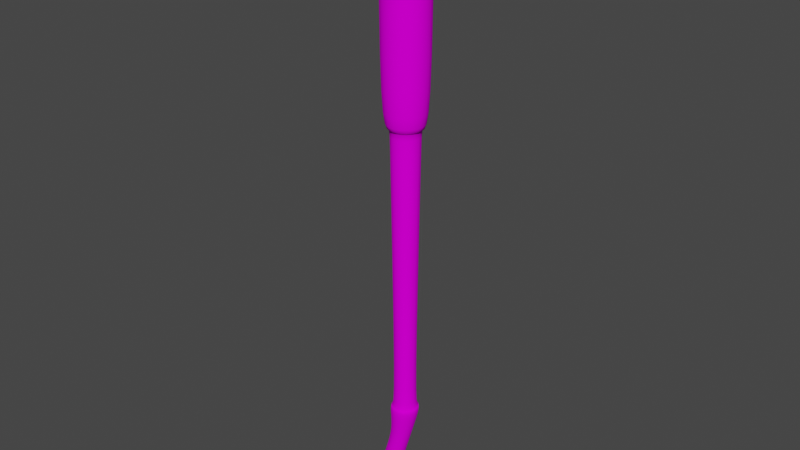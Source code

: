 # Source: Putter.blend  (saved by Blender 3.0.42; exported with 4.5.12 LTS)
import bpy
from mathutils import Matrix  # noqa: F401  (used for matrix-valued properties, if any)

bpy.ops.wm.read_factory_settings(use_empty=True)
scene = bpy.context.scene
scene.name = 'Scene'

# ---- collections
col_collection = bpy.data.collections.new('Collection'); scene.collection.children.link(col_collection)

# ---- images (referenced by path relative to the original .blend; pixels are not part of the script)
import os
ASSET_DIR = os.environ.get("B2B_ASSET_DIR", "")  # directory of the original .blend (textures are referenced by path, not embedded)
HERE = os.path.dirname(os.path.abspath(__file__))  # packed textures are extracted next to this script under _unpacked/

def load_image(name, relpath, width, height, colorspace="sRGB"):
    """Load a texture the original file referenced (path relative to the .blend, or extracted next to this script)."""
    p = next((c for c in (os.path.join(HERE, relpath), os.path.join(ASSET_DIR, relpath)) if relpath and os.path.exists(c)), "")
    if p:
        img = bpy.data.images.load(p, check_existing=True)
        img.name = name
    else:  # same state as the original file: an image datablock whose file is absent (Cycles renders it pink)
        img = bpy.data.images.new(name, width, height)
        img.source = "FILE"
        img.filepath = "//" + (relpath or name)
    img.colorspace_settings.name = colorspace
    return img
img_putter_texture = load_image('Putter_Texture', 'GolfGame/Assets/Prefabs/Putter_Texture.png', 1024, 1024, 'sRGB')

# ---- materials (node trees are filled in below, after node groups)
mat_putter = bpy.data.materials.new('Putter')
mat_putter.use_transparent_shadow = False

# ---- material node trees
mat_putter.use_nodes = True; mat_putter.node_tree.nodes.clear()
_N = mat_putter.node_tree.nodes; _L = mat_putter.node_tree.links
n0 = _N.new('ShaderNodeBsdfPrincipled'); n0.name = 'Principled BSDF'; n0.location = (-434, 593)
n0.distribution = 'GGX'
n0.subsurface_method = 'RANDOM_WALK_SKIN'
n0.inputs[2].default_value = 0.0
n0.inputs[3].default_value = 0.0
n0.inputs[11].default_value = 2.347
n0.inputs[13].default_value = 0.0
n0.inputs[20].default_value = 0.0
n1 = _N.new('ShaderNodeOutputMaterial'); n1.name = 'Material Output'; n1.location = (-97, 589)
n2 = _N.new('ShaderNodeTexImage'); n2.name = 'Image Texture'; n2.location = (-830, 519)
n2.image = img_putter_texture
_L.new(n0.outputs[0], n1.inputs[0])
_L.new(n2.outputs[0], n0.inputs[0])
n1.is_active_output = True

# ---- world
world_world = bpy.data.worlds.new('World'); scene.world = world_world
world_world.use_nodes = True; world_world.node_tree.nodes.clear()
_N = world_world.node_tree.nodes; _L = world_world.node_tree.links
n0 = _N.new('ShaderNodeOutputWorld'); n0.name = 'World Output'; n0.location = (300, 300)
n1 = _N.new('ShaderNodeBackground'); n1.name = 'Background'; n1.location = (10, 300)
n1.inputs[0].default_value = (0.05088, 0.05088, 0.05088, 1.0)
_L.new(n1.outputs[0], n0.inputs[0])
n0.is_active_output = True
world_world.color = (0.05088, 0.05088, 0.05088)
world_world.use_sun_shadow = False
world_world.sun_shadow_jitter_overblur = 0.0

# ---- meshes
me_cylinder = bpy.data.meshes.new('Cylinder')
me_cylinder.from_pydata([(0.3839, 0.06, -1.682), (0.3651, 0.06134, -1.682), (0.3549, 0.06175, -1.68), (-0.2358, 0.06175, -1.459), (-0.2415, 0.06134, -1.456), (0.4003, 0.06134, -1.682), (0.3839, 0.06405, -1.674), (0.3671, 0.06482, -1.673), (-0.2331, 0.06482, -1.447), (-0.24, 0.06405, -1.444), (0.4194, 0.06175, -1.672), (0.4373, 0.06175, -1.535), (0.3866, 0.06482, -1.667), (0.4252, 0.06482, -1.511), (0.4179, 0.06569, -1.509), (0.3696, 0.06569, -1.665), (-0.2306, 0.06569, -1.439), (0.00787, 0.06569, -1.377), (-0.2379, 0.06482, -1.437), (0.0005642, 0.06482, -1.374), (0.4339, 0.06134, -1.508), (0.4273, 0.06405, -1.504), (0.4204, 0.06482, -1.501), (0.01034, 0.06482, -1.37), (0.003243, 0.06405, -1.368), (-0.2468, 0.06, -1.452), (-0.2495, 0.05612, -1.454), (-0.2504, 0.05224, -1.454), (-0.2504, -0.05531, -1.454), (-0.2495, -0.05919, -1.454), (-0.2468, 0.06134, -1.445), (-0.2513, 0.05679, -1.445), (-0.2526, 0.05224, -1.445), (-0.2526, -0.05531, -1.445), (-0.2513, -0.05986, -1.445), (-0.2468, 0.06175, -1.43), (-0.006742, 0.06175, -1.372), (-0.2515, 0.057, -1.428), (-0.01146, 0.057, -1.37), (-0.01279, 0.05224, -1.37), (-0.2529, 0.05224, -1.428), (-0.2529, -0.05531, -1.428), (-0.01279, -0.05531, -1.37), (-0.2515, -0.06006, -1.428), (-0.01146, -0.06006, -1.37), (-0.004101, 0.06134, -1.366), (-0.007905, 0.05679, -1.364), (-0.008987, 0.05224, -1.363), (-0.008987, -0.05531, -1.363), (-0.007905, -0.05986, -1.364), (-0.2468, -0.06307, -1.452), (-0.2415, -0.06441, -1.456), (-0.2358, -0.06482, -1.459), (0.3549, -0.06482, -1.68), (0.3651, -0.06441, -1.682), (-0.2468, -0.06441, -1.445), (-0.24, -0.06711, -1.444), (-0.2331, -0.06789, -1.447), (0.3671, -0.06789, -1.673), (0.3839, -0.06711, -1.674), (-0.2468, -0.06482, -1.43), (-0.006742, -0.06482, -1.372), (-0.2379, -0.06789, -1.437), (0.0005642, -0.06789, -1.374), (0.00787, -0.06875, -1.377), (-0.2306, -0.06875, -1.439), (0.3696, -0.06875, -1.665), (0.4179, -0.06875, -1.509), (0.3866, -0.06789, -1.667), (0.4252, -0.06789, -1.511), (-0.004101, -0.06441, -1.366), (0.003243, -0.06711, -1.368), (0.01034, -0.06789, -1.37), (0.4204, -0.06789, -1.501), (0.4273, -0.06711, -1.504), (0.3839, -0.06307, -1.682), (0.3841, -0.05919, -1.687), (0.3845, -0.05531, -1.688), (0.3845, 0.05224, -1.688), (0.3841, 0.05612, -1.687), (0.4003, -0.06441, -1.682), (0.4041, -0.05986, -1.684), (0.4052, -0.05531, -1.685), (0.4052, 0.05224, -1.685), (0.4041, 0.05679, -1.684), (0.4194, -0.06482, -1.672), (0.4373, -0.06482, -1.535), (0.4241, -0.06006, -1.673), (0.442, -0.06006, -1.536), (0.4433, -0.05531, -1.537), (0.4254, -0.05531, -1.674), (0.4254, 0.05224, -1.674), (0.4433, 0.05224, -1.537), (0.4241, 0.057, -1.673), (0.442, 0.057, -1.536), (0.4339, -0.06441, -1.508), (0.4384, -0.05986, -1.508), (0.4397, -0.05531, -1.508), (0.4397, 0.05224, -1.508), (0.4384, 0.05679, -1.508), (0.3647, -0.05986, -1.687), (0.3533, -0.06006, -1.685), (-0.2049, -0.06006, -1.491), (-0.2368, -0.05986, -1.467), (0.3646, -0.05531, -1.688), (0.3646, 0.05224, -1.688), (0.3528, 0.05224, -1.686), (0.3528, -0.05531, -1.686), (-0.2053, -0.05531, -1.493), (-0.2053, 0.05224, -1.493), (-0.2375, -0.05531, -1.468), (-0.2375, 0.05224, -1.468), (0.3647, 0.05679, -1.687), (0.3533, 0.057, -1.685), (-0.2049, 0.057, -1.491), (-0.2368, 0.05679, -1.467), (0.4339, 0.06, -1.501), (0.4286, 0.06134, -1.497), (0.4229, 0.06175, -1.494), (0.01282, 0.06175, -1.362), (0.00664, 0.06134, -1.361), (-2.216e-05, 0.06, -1.361), (0.4366, 0.05612, -1.5), (0.4311, 0.05679, -1.493), (0.4245, 0.057, -1.489), (0.01441, 0.057, -1.358), (0.007016, 0.05679, -1.356), (-0.001384, 0.05612, -1.358), (0.4375, 0.05224, -1.499), (0.4375, -0.05531, -1.499), (0.4318, 0.05224, -1.492), (0.4318, -0.05531, -1.492), (0.4249, -0.05531, -1.488), (0.4249, 0.05224, -1.488), (0.01486, 0.05224, -1.356), (0.01486, -0.05531, -1.356), (0.007107, 0.05224, -1.355), (0.007107, -0.05531, -1.355), (-0.001796, 0.05224, -1.357), (-0.001796, -0.05531, -1.357), (0.4366, -0.05919, -1.5), (0.4311, -0.05986, -1.493), (0.4245, -0.06006, -1.489), (0.01441, -0.06006, -1.358), (0.007016, -0.05986, -1.356), (-0.001384, -0.05919, -1.358), (0.4339, -0.06307, -1.501), (0.4286, -0.06441, -1.497), (0.4229, -0.06482, -1.494), (0.01282, -0.06482, -1.362), (0.00664, -0.06441, -1.361), (-2.213e-05, -0.06307, -1.361), (-0.1461, 0.05224, -1.33), (-0.226, 0.05224, -1.355), (-0.226, -0.05531, -1.355), (-0.1461, -0.05531, -1.33), (-0.1713, 0.05224, -1.327), (-0.2172, 0.05224, -1.34), (-0.2172, -0.05531, -1.34), (-0.1713, -0.05531, -1.327), (-0.1917, 0.05224, -1.327), (-0.2073, 0.05224, -1.332), (-0.2073, -0.05531, -1.332), (-0.1917, -0.05531, -1.327)], [], [(0, 1, 6, 5), (1, 2, 7, 6), (2, 3, 8, 7), (3, 4, 9, 8), (4, 25, 30, 9), (5, 6, 12, 10), (6, 7, 15, 12), (7, 8, 16, 15), (8, 9, 18, 16), (9, 30, 35, 18), (10, 12, 13, 11), (12, 15, 14, 13), (15, 16, 17, 14), (16, 18, 19, 17), (18, 35, 36, 19), (11, 13, 21, 20), (13, 14, 22, 21), (14, 17, 23, 22), (17, 19, 24, 23), (19, 36, 45, 24), (20, 21, 117, 116), (21, 22, 118, 117), (22, 23, 119, 118), (23, 24, 120, 119), (24, 45, 121, 120), (25, 26, 31, 30), (26, 27, 32, 31), (27, 28, 33, 32), (28, 29, 34, 33), (29, 50, 55, 34), (30, 31, 37, 35), (31, 32, 40, 37), (32, 33, 41, 40), (33, 34, 43, 41), (34, 55, 60, 43), (35, 37, 38, 36), (37, 40, 39, 38), (42, 39, 152, 155), (41, 43, 44, 42), (43, 60, 61, 44), (36, 38, 46, 45), (38, 39, 47, 46), (39, 42, 48, 47), (42, 44, 49, 48), (44, 61, 70, 49), (45, 46, 127, 121), (46, 47, 138, 127), (47, 48, 139, 138), (48, 49, 145, 139), (49, 70, 151, 145), (50, 51, 56, 55), (51, 52, 57, 56), (52, 53, 58, 57), (53, 54, 59, 58), (54, 75, 80, 59), (55, 56, 62, 60), (56, 57, 65, 62), (57, 58, 66, 65), (58, 59, 68, 66), (59, 80, 85, 68), (60, 62, 63, 61), (62, 65, 64, 63), (65, 66, 67, 64), (66, 68, 69, 67), (68, 85, 86, 69), (61, 63, 71, 70), (63, 64, 72, 71), (64, 67, 73, 72), (67, 69, 74, 73), (69, 86, 95, 74), (70, 71, 150, 151), (71, 72, 149, 150), (72, 73, 148, 149), (73, 74, 147, 148), (74, 95, 146, 147), (75, 76, 81, 80), (76, 77, 82, 81), (77, 78, 83, 82), (78, 79, 84, 83), (79, 0, 5, 84), (80, 81, 87, 85), (81, 82, 90, 87), (82, 83, 91, 90), (83, 84, 93, 91), (84, 5, 10, 93), (85, 87, 88, 86), (87, 90, 89, 88), (90, 91, 92, 89), (91, 93, 94, 92), (93, 10, 11, 94), (86, 88, 96, 95), (88, 89, 97, 96), (89, 92, 98, 97), (92, 94, 99, 98), (94, 11, 20, 99), (95, 96, 140, 146), (96, 97, 129, 140), (97, 98, 128, 129), (98, 99, 122, 128), (99, 20, 116, 122), (75, 54, 100, 76), (54, 53, 101, 100), (53, 52, 102, 101), (52, 51, 103, 102), (51, 50, 29, 103), (76, 100, 104, 77), (100, 101, 107, 104), (101, 102, 108, 107), (102, 103, 110, 108), (103, 29, 28, 110), (77, 104, 105, 78), (104, 107, 106, 105), (107, 108, 109, 106), (108, 110, 111, 109), (110, 28, 27, 111), (78, 105, 112, 79), (105, 106, 113, 112), (106, 109, 114, 113), (109, 111, 115, 114), (111, 27, 26, 115), (79, 112, 1, 0), (112, 113, 2, 1), (113, 114, 3, 2), (114, 115, 4, 3), (115, 26, 25, 4), (116, 117, 123, 122), (117, 118, 124, 123), (118, 119, 125, 124), (119, 120, 126, 125), (120, 121, 127, 126), (122, 123, 130, 128), (123, 124, 133, 130), (124, 125, 134, 133), (125, 126, 136, 134), (126, 127, 138, 136), (128, 130, 131, 129), (130, 133, 132, 131), (133, 134, 135, 132), (134, 136, 137, 135), (136, 138, 139, 137), (129, 131, 141, 140), (131, 132, 142, 141), (132, 135, 143, 142), (135, 137, 144, 143), (137, 139, 145, 144), (140, 141, 147, 146), (141, 142, 148, 147), (142, 143, 149, 148), (143, 144, 150, 149), (144, 145, 151, 150), (153, 154, 158, 157), (40, 41, 154, 153), (41, 42, 155, 154), (39, 40, 153, 152), (159, 156, 160, 163), (155, 152, 156, 159), (154, 155, 159, 158), (152, 153, 157, 156), (161, 162, 163, 160), (158, 159, 163, 162), (156, 157, 161, 160), (157, 158, 162, 161)])
me_cylinder.polygons.foreach_set('use_smooth', [True] * 162)
_uv = me_cylinder.uv_layers.new(name='UVMap')
_uv.uv.foreach_set('vector', [0.1415, 0.6964, 0.1415, 0.6964, 0.1415, 0.6964, 0.1415, 0.6964, 0.1415, 0.6964, 0.1415, 0.6964, 0.1415, 0.6964, 0.1415, 0.6964, 0.1415, 0.6964, 0.1415, 0.6964, 0.1415, 0.6964, 0.1415, 0.6964, 0.1415, 0.6964, 0.1415, 0.6964, 0.1415, 0.6964, 0.1415, 0.6964, 0.1415, 0.6964, 0.1415, 0.6964, 0.1415, 0.6964, 0.1415, 0.6964, 0.1415, 0.6964, 0.1415, 0.6964, 0.1415, 0.6964, 0.1415, 0.6964, 0.1415, 0.6964, 0.1415, 0.6964, 0.1415, 0.6964, 0.1415, 0.6964, 0.1415, 0.6964, 0.1415, 0.6964, 0.1415, 0.6964, 0.1415, 0.6964, 0.1415, 0.6964, 0.1415, 0.6964, 0.1415, 0.6964, 0.1415, 0.6964, 0.1415, 0.6964, 0.1415, 0.6964, 0.1415, 0.6964, 0.1415, 0.6964, 0.1415, 0.6964, 0.1415, 0.6964, 0.1415, 0.6964, 0.1415, 0.6964, 0.1415, 0.6964, 0.1415, 0.6964, 0.1415, 0.6964, 0.1415, 0.6964, 0.1415, 0.6964, 0.1415, 0.6964, 0.1415, 0.6964, 0.1415, 0.6964, 0.1415, 0.6964, 0.1415, 0.6964, 0.1415, 0.6964, 0.1415, 0.6964, 0.1415, 0.6964, 0.1415, 0.6964, 0.1415, 0.6964, 0.1415, 0.6964, 0.1415, 0.6964, 0.1415, 0.6964, 0.1415, 0.6964, 0.1415, 0.6964, 0.1415, 0.6964, 0.1415, 0.6964, 0.1415, 0.6964, 0.1415, 0.6964, 0.1415, 0.6964, 0.1415, 0.6964, 0.1415, 0.6964, 0.1415, 0.6964, 0.1415, 0.6964, 0.1415, 0.6964, 0.1415, 0.6964, 0.1415, 0.6964, 0.1415, 0.6964, 0.1415, 0.6964, 0.1415, 0.6964, 0.1415, 0.6964, 0.1415, 0.6964, 0.1415, 0.6964, 0.1415, 0.6964, 0.1415, 0.6964, 0.1415, 0.6964, 0.1415, 0.6964, 0.1415, 0.6964, 0.1415, 0.6964, 0.1415, 0.6964, 0.1415, 0.6964, 0.1415, 0.6964, 0.1415, 0.6964, 0.1415, 0.6964, 0.1415, 0.6964, 0.1415, 0.6964, 0.1415, 0.6964, 0.1415, 0.6964, 0.1415, 0.6964, 0.1415, 0.6964, 0.1415, 0.6964, 0.1415, 0.6964, 0.1415, 0.6964, 0.1415, 0.6964, 0.1415, 0.6964, 0.1415, 0.6964, 0.1415, 0.6964, 0.1415, 0.6964, 0.1415, 0.6964, 0.1415, 0.6964, 0.1415, 0.6964, 0.1415, 0.6964, 0.1415, 0.6964, 0.1415, 0.6964, 0.1415, 0.6964, 0.1415, 0.6964, 0.1415, 0.6964, 0.1415, 0.6964, 0.1415, 0.6964, 0.1415, 0.6964, 0.1415, 0.6964, 0.1415, 0.6964, 0.1415, 0.6964, 0.1415, 0.6964, 0.1415, 0.6964, 0.1415, 0.6964, 0.1415, 0.6964, 0.1415, 0.6964, 0.1415, 0.6964, 0.1415, 0.6964, 0.1415, 0.6964, 0.1415, 0.6964, 0.1415, 0.6964, 0.1415, 0.6964, 0.1415, 0.6964, 0.1415, 0.6964, 0.1415, 0.6964, 0.1415, 0.6964, 0.1415, 0.6964, 0.1415, 0.6964, 0.1415, 0.6964, 0.1415, 0.6964, 0.1415, 0.6964, 0.1415, 0.6964, 0.1415, 0.6964, 0.1415, 0.6964, 0.1415, 0.6964, 0.1415, 0.6964, 0.1415, 0.6964, 0.1415, 0.6964, 0.1415, 0.6964, 0.1415, 0.6964, 0.1415, 0.6964, 0.1415, 0.6964, 0.1415, 0.6964, 0.1415, 0.6964, 0.1415, 0.6964, 0.1415, 0.6964, 0.1415, 0.6964, 0.1415, 0.6964, 0.1415, 0.6964, 0.1415, 0.6964, 0.1415, 0.6964, 0.1415, 0.6964, 0.1415, 0.6964, 0.1415, 0.6964, 0.1415, 0.6964, 0.1415, 0.6964, 0.1415, 0.6964, 0.1415, 0.6964, 0.1415, 0.6964, 0.1415, 0.6964, 0.1415, 0.6964, 0.1415, 0.6964, 0.1415, 0.6964, 0.1415, 0.6964, 0.1415, 0.6964, 0.1415, 0.6964, 0.1415, 0.6964, 0.1415, 0.6964, 0.1415, 0.6964, 0.1415, 0.6964, 0.1415, 0.6964, 0.1415, 0.6964, 0.1415, 0.6964, 0.1415, 0.6964, 0.1415, 0.6964, 0.1415, 0.6964, 0.1415, 0.6964, 0.1415, 0.6964, 0.1415, 0.6964, 0.1415, 0.6964, 0.1415, 0.6964, 0.1415, 0.6964, 0.1415, 0.6964, 0.1415, 0.6964, 0.1415, 0.6964, 0.1415, 0.6964, 0.1415, 0.6964, 0.1415, 0.6964, 0.1415, 0.6964, 0.1415, 0.6964, 0.1415, 0.6964, 0.1415, 0.6964, 0.1415, 0.6964, 0.1415, 0.6964, 0.1415, 0.6964, 0.1415, 0.6964, 0.1415, 0.6964, 0.1415, 0.6964, 0.1415, 0.6964, 0.1415, 0.6964, 0.1415, 0.6964, 0.1415, 0.6964, 0.1415, 0.6964, 0.1415, 0.6964, 0.1415, 0.6964, 0.1415, 0.6964, 0.1415, 0.6964, 0.1415, 0.6964, 0.1415, 0.6964, 0.1415, 0.6964, 0.1415, 0.6964, 0.1415, 0.6964, 0.1415, 0.6964, 0.1415, 0.6964, 0.1415, 0.6964, 0.1415, 0.6964, 0.1415, 0.6964, 0.1415, 0.6964, 0.1415, 0.6964, 0.1415, 0.6964, 0.1415, 0.6964, 0.1415, 0.6964, 0.1415, 0.6964, 0.1415, 0.6964, 0.1415, 0.6964, 0.1415, 0.6964, 0.1415, 0.6964, 0.1415, 0.6964, 0.1415, 0.6964, 0.1415, 0.6964, 0.1415, 0.6964, 0.1415, 0.6964, 0.1415, 0.6964, 0.1415, 0.6964, 0.1415, 0.6964, 0.1415, 0.6964, 0.1415, 0.6964, 0.1415, 0.6964, 0.1415, 0.6964, 0.1415, 0.6964, 0.1415, 0.6964, 0.1415, 0.6964, 0.1415, 0.6964, 0.1415, 0.6964, 0.1415, 0.6964, 0.1415, 0.6964, 0.1415, 0.6964, 0.1415, 0.6964, 0.1415, 0.6964, 0.1415, 0.6964, 0.1415, 0.6964, 0.1415, 0.6964, 0.1415, 0.6964, 0.1415, 0.6964, 0.1415, 0.6964, 0.1415, 0.6964, 0.1415, 0.6964, 0.1415, 0.6964, 0.1415, 0.6964, 0.1415, 0.6964, 0.1415, 0.6964, 0.1415, 0.6964, 0.1415, 0.6964, 0.1415, 0.6964, 0.1415, 0.6964, 0.1415, 0.6964, 0.1415, 0.6964, 0.1415, 0.6964, 0.1415, 0.6964, 0.1415, 0.6964, 0.1415, 0.6964, 0.1415, 0.6964, 0.1415, 0.6964, 0.1415, 0.6964, 0.1415, 0.6964, 0.1415, 0.6964, 0.1415, 0.6964, 0.1415, 0.6964, 0.1415, 0.6964, 0.1415, 0.6964, 0.1415, 0.6964, 0.1415, 0.6964, 0.1415, 0.6964, 0.1415, 0.6964, 0.1415, 0.6964, 0.1415, 0.6964, 0.1415, 0.6964, 0.1415, 0.6964, 0.1415, 0.6964, 0.1415, 0.6964, 0.1415, 0.6964, 0.1415, 0.6964, 0.1415, 0.6964, 0.1415, 0.6964, 0.1415, 0.6964, 0.1415, 0.6964, 0.1415, 0.6964, 0.1415, 0.6964, 0.1415, 0.6964, 0.1415, 0.6964, 0.1415, 0.6964, 0.1415, 0.6964, 0.1415, 0.6964, 0.1415, 0.6964, 0.1415, 0.6964, 0.1415, 0.6964, 0.1415, 0.6964, 0.1415, 0.6964, 0.1415, 0.6964, 0.1415, 0.6964, 0.1415, 0.6964, 0.1415, 0.6964, 0.1415, 0.6964, 0.1415, 0.6964, 0.1415, 0.6964, 0.1415, 0.6964, 0.1415, 0.6964, 0.1415, 0.6964, 0.1415, 0.6964, 0.1415, 0.6964, 0.1415, 0.6964, 0.1415, 0.6964, 0.1415, 0.6964, 0.1415, 0.6964, 0.1415, 0.6964, 0.1415, 0.6964, 0.1415, 0.6964, 0.1415, 0.6964, 0.1415, 0.6964, 0.1415, 0.6964, 0.1415, 0.6964, 0.1415, 0.6964, 0.1415, 0.6964, 0.1415, 0.6964, 0.1415, 0.6964, 0.1415, 0.6964, 0.1415, 0.6964, 0.1415, 0.6964, 0.1415, 0.6964, 0.1415, 0.6964, 0.1415, 0.6964, 0.1415, 0.6964, 0.1415, 0.6964, 0.1415, 0.6964, 0.1415, 0.6964, 0.1415, 0.6964, 0.1415, 0.6964, 0.1415, 0.6964, 0.1415, 0.6964, 0.1415, 0.6964, 0.1415, 0.6964, 0.1415, 0.6964, 0.1415, 0.6964, 0.1415, 0.6964, 0.1415, 0.6964, 0.1415, 0.6964, 0.1415, 0.6964, 0.1415, 0.6964, 0.1415, 0.6964, 0.1415, 0.6964, 0.1415, 0.6964, 0.1415, 0.6964, 0.1415, 0.6964, 0.1415, 0.6964, 0.1415, 0.6964, 0.1415, 0.6964, 0.1415, 0.6964, 0.1415, 0.6964, 0.1415, 0.6964, 0.1415, 0.6964, 0.1415, 0.6964, 0.1415, 0.6964, 0.1415, 0.6964, 0.1415, 0.6964, 0.1415, 0.6964, 0.1415, 0.6964, 0.1415, 0.6964, 0.1415, 0.6964, 0.1415, 0.6964, 0.1415, 0.6964, 0.1415, 0.6964, 0.1415, 0.6964, 0.1415, 0.6964, 0.1415, 0.6964, 0.1415, 0.6964, 0.1415, 0.6964, 0.1415, 0.6964, 0.1415, 0.6964, 0.1415, 0.6964, 0.1415, 0.6964, 0.1415, 0.6964, 0.1415, 0.6964, 0.1415, 0.6964, 0.1415, 0.6964, 0.1415, 0.6964, 0.1415, 0.6964, 0.1415, 0.6964, 0.1415, 0.6964, 0.1415, 0.6964, 0.1415, 0.6964, 0.1415, 0.6964, 0.1415, 0.6964, 0.1415, 0.6964, 0.1415, 0.6964, 0.1415, 0.6964, 0.1415, 0.6964, 0.1415, 0.6964, 0.1415, 0.6964, 0.1415, 0.6964, 0.1415, 0.6964, 0.1415, 0.6964, 0.1415, 0.6964, 0.1415, 0.6964, 0.1415, 0.6964, 0.1415, 0.6964, 0.1415, 0.6964, 0.1415, 0.6964, 0.1415, 0.6964, 0.1415, 0.6964, 0.1415, 0.6964, 0.1415, 0.6964, 0.1415, 0.6964, 0.1415, 0.6964, 0.1415, 0.6964, 0.1415, 0.6964, 0.1415, 0.6964, 0.1415, 0.6964, 0.1415, 0.6964, 0.1415, 0.6964, 0.1415, 0.6964, 0.1415, 0.6964, 0.1415, 0.6964, 0.1415, 0.6964, 0.1415, 0.6964, 0.1415, 0.6964, 0.1415, 0.6964, 0.1415, 0.6964, 0.1415, 0.6964, 0.1415, 0.6964, 0.1415, 0.6964, 0.1415, 0.6964, 0.1415, 0.6964, 0.1415, 0.6964, 0.1415, 0.6964, 0.1415, 0.6964, 0.1415, 0.6964, 0.1415, 0.6964, 0.1415, 0.6964, 0.1415, 0.6964, 0.1415, 0.6964, 0.1415, 0.6964, 0.1415, 0.6964, 0.1415, 0.6964, 0.1415, 0.6964, 0.1415, 0.6964, 0.1415, 0.6964, 0.1415, 0.6964, 0.1415, 0.6964, 0.1415, 0.6964, 0.1415, 0.6964, 0.1415, 0.6964, 0.1415, 0.6964, 0.1415, 0.6964, 0.1415, 0.6964, 0.1415, 0.6964, 0.1415, 0.6964, 0.1415, 0.6964, 0.1415, 0.6964, 0.1415, 0.6964, 0.1415, 0.6964, 0.1415, 0.6964, 0.1415, 0.6964, 0.1415, 0.6964, 0.1415, 0.6964, 0.1415, 0.6964, 0.1415, 0.6964, 0.1415, 0.6964, 0.1415, 0.6964, 0.1415, 0.6964, 0.1415, 0.6964, 0.1415, 0.6964, 0.1415, 0.6964, 0.1415, 0.6964, 0.1415, 0.6964, 0.1415, 0.6964, 0.1415, 0.6964, 0.1415, 0.6964, 0.1415, 0.6964, 0.1415, 0.6964, 0.1415, 0.6964, 0.1415, 0.6964, 0.1415, 0.6964, 0.1415, 0.6964, 0.1415, 0.6964, 0.1415, 0.6964, 0.1415, 0.6964, 0.1415, 0.6964, 0.1415, 0.6964, 0.1415, 0.6964, 0.1415, 0.6964, 0.1415, 0.6964, 0.1415, 0.6964, 0.1415, 0.6964, 0.1415, 0.6964, 0.1415, 0.6964, 0.1415, 0.6964, 0.1415, 0.6964, 0.1415, 0.6964, 0.1415, 0.6964, 0.1415, 0.6964, 0.1415, 0.6964, 0.1415, 0.6964, 0.1415, 0.6964, 0.1415, 0.6964, 0.1415, 0.6964, 0.1415, 0.6964, 0.1415, 0.6964, 0.1415, 0.6964, 0.1415, 0.6964, 0.1415, 0.6964, 0.1415, 0.6964, 0.1415, 0.6964, 0.1415, 0.6964, 0.1415, 0.6964, 0.1415, 0.6964, 0.1415, 0.6964, 0.1415, 0.6964, 0.1415, 0.6964, 0.1415, 0.6964, 0.1415, 0.6964, 0.1415, 0.6964, 0.1415, 0.6964, 0.1415, 0.6964, 0.1415, 0.6964, 0.1415, 0.6964, 0.1415, 0.6964, 0.1415, 0.6964, 0.1415, 0.6964, 0.1415, 0.6964, 0.1415, 0.6964, 0.1415, 0.6964, 0.1415, 0.6964, 0.1415, 0.6964, 0.1415, 0.6964, 0.1415, 0.6964, 0.1415, 0.6964, 0.1415, 0.6964, 0.1415, 0.6964, 0.1415, 0.6964, 0.1415, 0.6964, 0.1415, 0.6964, 0.1415, 0.6964, 0.1415, 0.6964, 0.1415, 0.6964, 0.1415, 0.6964, 0.1415, 0.6964, 0.1415, 0.6964, 0.1415, 0.6964, 0.1415, 0.6964, 0.1415, 0.6964, 0.1415, 0.6964, 0.1415, 0.6964, 0.1415, 0.6964, 0.1415, 0.6964, 0.1415, 0.6964, 0.1415, 0.6964, 0.1415, 0.6964, 0.1415, 0.6964, 0.1415, 0.6964, 0.1415, 0.6964, 0.1415, 0.6964, 0.1415, 0.6964, 0.1415, 0.6964, 0.1415, 0.6964, 0.1415, 0.6964, 0.1415, 0.6964, 0.1415, 0.6964, 0.1415, 0.6964, 0.1415, 0.6964, 0.1415, 0.6964, 0.1415, 0.6964, 0.1415, 0.6964, 0.1415, 0.6964, 0.1415, 0.6964, 0.1415, 0.6964, 0.1415, 0.6964, 0.1415, 0.6964, 0.1415, 0.6964, 0.1415, 0.6964, 0.1415, 0.6964, 0.1415, 0.6964, 0.1415, 0.6964, 0.1415, 0.6964, 0.1415, 0.6964, 0.1415, 0.6964, 0.1415, 0.6964, 0.1415, 0.6964, 0.1415, 0.6964, 0.1415, 0.6964, 0.1415, 0.6964, 0.1415, 0.6964, 0.1415, 0.6964, 0.1415, 0.6964, 0.1415, 0.6964, 0.1415, 0.6964, 0.1415, 0.6964, 0.1415, 0.6964, 0.1415, 0.6964, 0.1415, 0.6964, 0.1415, 0.6964, 0.1415, 0.6964, 0.1415, 0.6964, 0.1415, 0.6964, 0.1415, 0.6964, 0.1415, 0.6964, 0.1415, 0.6964, 0.1415, 0.6964, 0.1415, 0.6964, 0.1415, 0.6964, 0.1415, 0.6964, 0.1415, 0.6964, 0.1415, 0.6964, 0.1415, 0.6964, 0.1415, 0.6964, 0.1415, 0.6964, 0.1415, 0.6964, 0.1415, 0.6964, 0.1415, 0.6964, 0.1415, 0.6964, 0.1415, 0.6964, 0.1415, 0.6964, 0.1415, 0.6964, 0.1415, 0.6964, 0.1415, 0.6964, 0.1415, 0.6964, 0.1415, 0.6964, 0.1415, 0.6964])
me_cylinder.materials.append(mat_putter)
me_cylinder.use_remesh_fix_poles = True
me_cylinder.use_remesh_preserve_attributes = False
me_cylinder.update()
me_cylinder_001 = bpy.data.meshes.new('Cylinder.001')
me_cylinder_001.from_pydata([(0.0, 0.09975, 0.2779), (0.0, 0.09975, 1.194), (0.01946, 0.09784, 0.2779), (0.01946, 0.09784, 1.194), (0.03817, 0.09216, 0.2779), (0.03817, 0.09216, 1.194), (0.05542, 0.08294, 0.2779), (0.05542, 0.08294, 1.194), (0.07054, 0.07054, 0.2779), (0.07054, 0.07054, 1.194), (0.08294, 0.05542, 0.2779), (0.08294, 0.05542, 1.194), (0.09216, 0.03817, 0.2779), (0.09216, 0.03817, 1.194), (0.09784, 0.01946, 0.2779), (0.09784, 0.01946, 1.194), (0.09975, -4.36e-09, 0.2779), (0.09975, -4.36e-09, 1.194), (0.09784, -0.01946, 0.2779), (0.09784, -0.01946, 1.194), (0.09216, -0.03817, 0.2779), (0.09216, -0.03817, 1.194), (0.08294, -0.05542, 0.2779), (0.08294, -0.05542, 1.194), (0.07054, -0.07054, 0.2779), (0.07054, -0.07054, 1.194), (0.05542, -0.08294, 0.2779), (0.05542, -0.08294, 1.194), (0.03817, -0.09216, 0.2779), (0.03817, -0.09216, 1.194), (0.01946, -0.09784, 0.2779), (0.01946, -0.09784, 1.194), (-8.721e-09, -0.09975, 0.2779), (-8.721e-09, -0.09975, 1.194), (-0.01946, -0.09784, 0.2779), (-0.01946, -0.09784, 1.194), (-0.03817, -0.09216, 0.2779), (-0.03817, -0.09216, 1.194), (-0.05542, -0.08294, 0.2779), (-0.05542, -0.08294, 1.194), (-0.07054, -0.07054, 0.2779), (-0.07054, -0.07054, 1.194), (-0.08294, -0.05542, 0.2779), (-0.08294, -0.05542, 1.194), (-0.09216, -0.03817, 0.2779), (-0.09216, -0.03817, 1.194), (-0.09784, -0.01946, 0.2779), (-0.09784, -0.01946, 1.194), (-0.09975, 1.19e-09, 0.2779), (-0.09975, 1.19e-09, 1.194), (-0.09784, 0.01946, 0.2779), (-0.09784, 0.01946, 1.194), (-0.09216, 0.03817, 0.2779), (-0.09216, 0.03817, 1.194), (-0.08294, 0.05542, 0.2779), (-0.08294, 0.05542, 1.194), (-0.07054, 0.07054, 0.2779), (-0.07054, 0.07054, 1.194), (-0.05542, 0.08294, 0.2779), (-0.05542, 0.08294, 1.194), (-0.03817, 0.09216, 0.2779), (-0.03817, 0.09216, 1.194), (-0.01946, 0.09784, 0.2779), (-0.01946, 0.09784, 1.194), (1.265e-09, 0.06237, 0.2779), (0.01217, 0.06117, 0.2779), (0.02387, 0.05762, 0.2779), (0.03465, 0.05186, 0.2779), (0.0441, 0.0441, 0.2779), (0.05186, 0.03465, 0.2779), (0.05762, 0.02387, 0.2779), (0.06117, 0.01217, 0.2779), (0.06237, -2.552e-09, 0.2779), (0.06117, -0.01217, 0.2779), (0.05762, -0.02387, 0.2779), (0.05186, -0.03465, 0.2779), (0.0441, -0.0441, 0.2779), (0.03465, -0.05186, 0.2779), (0.02387, -0.05762, 0.2779), (0.01217, -0.06117, 0.2779), (-4.187e-09, -0.06237, 0.2779), (-0.01217, -0.06117, 0.2779), (-0.02387, -0.05762, 0.2779), (-0.03465, -0.05186, 0.2779), (-0.0441, -0.0441, 0.2779), (-0.05186, -0.03465, 0.2779), (-0.05762, -0.02387, 0.2779), (-0.06117, -0.01217, 0.2779), (-0.06237, 9.182e-10, 0.2779), (-0.06117, 0.01217, 0.2779), (-0.05762, 0.02387, 0.2779), (-0.05186, 0.03465, 0.2779), (-0.0441, 0.0441, 0.2779), (-0.03465, 0.05186, 0.2779), (-0.02387, 0.05762, 0.2779), (-0.01217, 0.06117, 0.2779), (-3.524e-09, 0.06237, 0.2637), (0.01217, 0.06117, 0.2637), (0.02387, 0.05762, 0.2637), (0.03465, 0.05186, 0.2637), (0.0441, 0.0441, 0.2637), (0.05186, 0.03465, 0.2637), (0.05762, 0.02387, 0.2637), (0.06117, 0.01217, 0.2637), (0.06237, -2.552e-09, 0.2637), (0.06117, -0.01217, 0.2637), (0.05762, -0.02387, 0.2637), (0.05186, -0.03465, 0.2637), (0.0441, -0.0441, 0.2637), (0.03465, -0.05186, 0.2637), (0.02387, -0.05762, 0.2637), (0.01217, -0.06117, 0.2637), (-8.976e-09, -0.06237, 0.2637), (-0.01217, -0.06117, 0.2637), (-0.02387, -0.05762, 0.2637), (-0.03465, -0.05186, 0.2637), (-0.0441, -0.0441, 0.2637), (-0.05186, -0.03465, 0.2637), (-0.05762, -0.02387, 0.2637), (-0.06117, -0.01217, 0.2637), (-0.06237, 9.182e-10, 0.2637), (-0.06117, 0.01217, 0.2637), (-0.05762, 0.02387, 0.2637), (-0.05186, 0.03465, 0.2637), (-0.0441, 0.0441, 0.2637), (-0.03465, 0.05186, 0.2637), (-0.02387, 0.05762, 0.2637), (-0.01217, 0.06117, 0.2637), (3.467e-09, 0.09975, 1.21), (0.01946, 0.09784, 1.21), (0.03817, 0.09216, 1.21), (0.05542, 0.08294, 1.21), (0.07054, 0.07054, 1.21), (0.08294, 0.05542, 1.21), (0.09216, 0.03817, 1.21), (0.09784, 0.01946, 1.21), (0.09975, -4.36e-09, 1.21), (0.09784, -0.01946, 1.21), (0.09216, -0.03817, 1.21), (0.08294, -0.05542, 1.21), (0.07054, -0.07054, 1.21), (0.05542, -0.08294, 1.21), (0.03817, -0.09216, 1.21), (0.01946, -0.09784, 1.21), (-5.254e-09, -0.09975, 1.21), (-0.01946, -0.09784, 1.21), (-0.03817, -0.09216, 1.21), (-0.05542, -0.08294, 1.21), (-0.07054, -0.07054, 1.21), (-0.08294, -0.05542, 1.21), (-0.09216, -0.03817, 1.21), (-0.09784, -0.01946, 1.21), (-0.09975, 1.19e-09, 1.21), (-0.09784, 0.01946, 1.21), (-0.09216, 0.03817, 1.21), (-0.08294, 0.05542, 1.21), (-0.07054, 0.07054, 1.21), (-0.05542, 0.08294, 1.21), (-0.03817, 0.09216, 1.21), (-0.01946, 0.09784, 1.21), (-4.32e-07, 0.04221, -1.011), (0.008235, 0.0414, -1.011), (0.01615, 0.039, -1.011), (0.02345, 0.0351, -1.011), (0.02985, 0.02985, -1.011), (0.0351, 0.02345, -1.011), (0.039, 0.01615, -1.011), (0.0414, 0.008236, -1.011), (0.04221, -1.99e-09, -1.011), (0.0414, -0.008236, -1.011), (0.039, -0.01615, -1.011), (0.0351, -0.02345, -1.011), (0.02985, -0.02985, -1.011), (0.02345, -0.0351, -1.011), (0.01615, -0.039, -1.011), (0.008235, -0.0414, -1.011), (-4.357e-07, -0.04221, -1.011), (-0.008236, -0.0414, -1.011), (-0.01616, -0.039, -1.011), (-0.02345, -0.0351, -1.011), (-0.02985, -0.02985, -1.011), (-0.0351, -0.02345, -1.011), (-0.039, -0.01615, -1.011), (-0.0414, -0.008236, -1.011), (-0.04221, 3.582e-10, -1.011), (-0.0414, 0.008236, -1.011), (-0.039, 0.01615, -1.011), (-0.0351, 0.02345, -1.011), (-0.02985, 0.02985, -1.011), (-0.02345, 0.0351, -1.011), (-0.01616, 0.039, -1.011), (-0.008236, 0.0414, -1.011), (-4.316e-07, 0.0583, -1.011), (0.01137, 0.05718, -1.011), (0.02231, 0.05386, -1.011), (0.03239, 0.04848, -1.011), (0.04123, 0.04123, -1.011), (0.04848, 0.03239, -1.011), (0.05386, 0.02231, -1.011), (0.05718, 0.01137, -1.011), (0.0583, -2.242e-09, -1.011), (0.05718, -0.01137, -1.011), (0.05386, -0.02231, -1.011), (0.04848, -0.03239, -1.011), (0.04123, -0.04123, -1.011), (0.03239, -0.04848, -1.011), (0.02231, -0.05386, -1.011), (0.01137, -0.05718, -1.011), (-4.367e-07, -0.0583, -1.011), (-0.01137, -0.05718, -1.011), (-0.02231, -0.05386, -1.011), (-0.03239, -0.04848, -1.011), (-0.04123, -0.04123, -1.011), (-0.04848, -0.03239, -1.011), (-0.05386, -0.02231, -1.011), (-0.05718, -0.01137, -1.011), (-0.0583, 1.002e-09, -1.011), (-0.05718, 0.01137, -1.011), (-0.05386, 0.02231, -1.011), (-0.04848, 0.03239, -1.011), (-0.04123, 0.04123, -1.011), (-0.03239, 0.04848, -1.011), (-0.02231, 0.05386, -1.011), (-0.01137, 0.05718, -1.011), (-4.658e-07, 0.06498, -1.03), (0.01268, 0.06373, -1.03), (0.02487, 0.06003, -1.03), (0.0361, 0.05403, -1.03), (0.04595, 0.04595, -1.03), (0.05403, 0.0361, -1.03), (0.06003, 0.02487, -1.03), (0.06373, 0.01268, -1.03), (0.06498, -2.285e-09, -1.03), (0.06373, -0.01268, -1.03), (0.06003, -0.02487, -1.03), (0.05403, -0.0361, -1.03), (0.04595, -0.04595, -1.03), (0.0361, -0.05403, -1.03), (0.02487, -0.06003, -1.03), (0.01268, -0.06373, -1.03), (-4.714e-07, -0.06498, -1.03), (-0.01268, -0.06373, -1.03), (-0.02487, -0.06003, -1.03), (-0.0361, -0.05403, -1.03), (-0.04595, -0.04595, -1.03), (-0.05403, -0.0361, -1.03), (-0.06003, -0.02487, -1.03), (-0.06373, -0.01268, -1.03), (-0.06498, 1.33e-09, -1.03), (-0.06373, 0.01268, -1.03), (-0.06003, 0.02487, -1.03), (-0.05403, 0.0361, -1.03), (-0.04595, 0.04595, -1.03), (-0.0361, 0.05403, -1.03), (-0.02487, 0.06003, -1.03), (-0.01268, 0.06373, -1.03), (-0.01714, 0.04312, -1.164), (-0.009068, 0.04229, -1.166), (-0.001306, 0.03983, -1.168), (0.005846, 0.03585, -1.17), (0.01212, 0.03049, -1.172), (0.01726, 0.02395, -1.174), (0.02108, 0.0165, -1.175), (0.02344, 0.008412, -1.175), (0.02423, 2.252e-09, -1.176), (0.02344, -0.008412, -1.175), (0.02108, -0.0165, -1.175), (0.01726, -0.02395, -1.174), (0.01212, -0.03049, -1.172), (0.005846, -0.03585, -1.17), (-0.001306, -0.03983, -1.168), (-0.009068, -0.04229, -1.166), (-0.01714, -0.04312, -1.164), (-0.02521, -0.04229, -1.161), (-0.03297, -0.03983, -1.159), (-0.04012, -0.03585, -1.157), (-0.04639, -0.03049, -1.155), (-0.05154, -0.02395, -1.153), (-0.05536, -0.0165, -1.152), (-0.05772, -0.008412, -1.152), (-0.05851, 1.389e-09, -1.151), (-0.05772, 0.008412, -1.152), (-0.05536, 0.0165, -1.152), (-0.05154, 0.02395, -1.153), (-0.04639, 0.03049, -1.155), (-0.04012, 0.03585, -1.157), (-0.03297, 0.03983, -1.159), (-0.02521, 0.04229, -1.161), (-0.05441, 0.04312, -1.291), (-0.04634, 0.04229, -1.293), (-0.03858, 0.03983, -1.295), (-0.03143, 0.03585, -1.297), (-0.02516, 0.03049, -1.299), (-0.02001, 0.02395, -1.301), (-0.01619, 0.0165, -1.302), (-0.01383, 0.008412, -1.302), (-0.01304, 2.01e-09, -1.303), (-0.01383, -0.008412, -1.302), (-0.01619, -0.0165, -1.302), (-0.02001, -0.02395, -1.301), (-0.02516, -0.03049, -1.299), (-0.03143, -0.03585, -1.297), (-0.03858, -0.03983, -1.295), (-0.04634, -0.04229, -1.293), (-0.05441, -0.04312, -1.291), (-0.06248, -0.04229, -1.288), (-0.07024, -0.03983, -1.286), (-0.0774, -0.03585, -1.284), (-0.08367, -0.03049, -1.282), (-0.08881, -0.02395, -1.28), (-0.09263, -0.0165, -1.279), (-0.09499, -0.008412, -1.279), (-0.09578, 1.147e-09, -1.278), (-0.09499, 0.008412, -1.279), (-0.09263, 0.0165, -1.279), (-0.08881, 0.02395, -1.28), (-0.08367, 0.03049, -1.282), (-0.0774, 0.03585, -1.284), (-0.07024, 0.03983, -1.286), (-0.06248, 0.04229, -1.288), (-0.05998, 0.04312, -1.31), (-0.05191, 0.04229, -1.312), (-0.04415, 0.03983, -1.314), (-0.037, 0.03585, -1.316), (-0.03073, 0.03049, -1.318), (-0.02558, 0.02395, -1.32), (-0.02176, 0.0165, -1.321), (-0.0194, 0.008412, -1.321), (-0.01861, 2.119e-09, -1.322), (-0.0194, -0.008412, -1.321), (-0.02176, -0.0165, -1.321), (-0.02558, -0.02395, -1.32), (-0.03073, -0.03049, -1.318), (-0.037, -0.03585, -1.316), (-0.04415, -0.03983, -1.314), (-0.05191, -0.04229, -1.312), (-0.05998, -0.04312, -1.31), (-0.06805, -0.04229, -1.307), (-0.07581, -0.03983, -1.305), (-0.08297, -0.03585, -1.303), (-0.08924, -0.03049, -1.301), (-0.09438, -0.02395, -1.299), (-0.0982, -0.0165, -1.298), (-0.1006, -0.008412, -1.298), (-0.1014, 1.255e-09, -1.297), (-0.1006, 0.008412, -1.298), (-0.0982, 0.0165, -1.298), (-0.09438, 0.02395, -1.299), (-0.08924, 0.03049, -1.301), (-0.08297, 0.03585, -1.303), (-0.07581, 0.03983, -1.305), (-0.06805, 0.04229, -1.307), (-0.1154, 0.04312, -1.498), (-0.1073, 0.04229, -1.501), (-0.09952, 0.03983, -1.503), (-0.09237, 0.03585, -1.505), (-0.0861, 0.03049, -1.507), (-0.08096, 0.02395, -1.508), (-0.07713, 0.0165, -1.509), (-0.07478, 0.008412, -1.51), (-0.07398, -4.402e-11, -1.51), (-0.07478, -0.008412, -1.51), (-0.07713, -0.0165, -1.509), (-0.08096, -0.02395, -1.508), (-0.0861, -0.03049, -1.507), (-0.09237, -0.03585, -1.505), (-0.09952, -0.03983, -1.503), (-0.1073, -0.04229, -1.501), (-0.1154, -0.04312, -1.498), (-0.1234, -0.04229, -1.496), (-0.1312, -0.03983, -1.494), (-0.1383, -0.03585, -1.492), (-0.1446, -0.03049, -1.49), (-0.1498, -0.02395, -1.488), (-0.1536, -0.0165, -1.487), (-0.1559, -0.008412, -1.486), (-0.1567, -9.073e-10, -1.486), (-0.1559, 0.008412, -1.486), (-0.1536, 0.0165, -1.487), (-0.1498, 0.02395, -1.488), (-0.1446, 0.03049, -1.49), (-0.1383, 0.03585, -1.492), (-0.1312, 0.03983, -1.494), (-0.1234, 0.04229, -1.496)], [], [(0, 1, 3, 2), (2, 3, 5, 4), (4, 5, 7, 6), (6, 7, 9, 8), (8, 9, 11, 10), (10, 11, 13, 12), (12, 13, 15, 14), (14, 15, 17, 16), (16, 17, 19, 18), (18, 19, 21, 20), (20, 21, 23, 22), (22, 23, 25, 24), (24, 25, 27, 26), (26, 27, 29, 28), (28, 29, 31, 30), (30, 31, 33, 32), (32, 33, 35, 34), (34, 35, 37, 36), (36, 37, 39, 38), (38, 39, 41, 40), (40, 41, 43, 42), (42, 43, 45, 44), (44, 45, 47, 46), (46, 47, 49, 48), (48, 49, 51, 50), (50, 51, 53, 52), (52, 53, 55, 54), (54, 55, 57, 56), (56, 57, 59, 58), (58, 59, 61, 60), (63, 61, 158, 159), (60, 61, 63, 62), (62, 63, 1, 0), (16, 18, 73, 72), (87, 88, 120, 119), (34, 36, 82, 81), (52, 54, 91, 90), (8, 10, 69, 68), (26, 28, 78, 77), (44, 46, 87, 86), (0, 2, 65, 64), (62, 0, 64, 95), (18, 20, 74, 73), (36, 38, 83, 82), (54, 56, 92, 91), (10, 12, 70, 69), (28, 30, 79, 78), (46, 48, 88, 87), (2, 4, 66, 65), (20, 22, 75, 74), (38, 40, 84, 83), (56, 58, 93, 92), (12, 14, 71, 70), (30, 32, 80, 79), (48, 50, 89, 88), (4, 6, 67, 66), (22, 24, 76, 75), (40, 42, 85, 84), (58, 60, 94, 93), (14, 16, 72, 71), (32, 34, 81, 80), (50, 52, 90, 89), (6, 8, 68, 67), (24, 26, 77, 76), (42, 44, 86, 85), (60, 62, 95, 94), (122, 123, 187, 186), (74, 75, 107, 106), (88, 89, 121, 120), (75, 76, 108, 107), (89, 90, 122, 121), (76, 77, 109, 108), (90, 91, 123, 122), (77, 78, 110, 109), (64, 65, 97, 96), (91, 92, 124, 123), (78, 79, 111, 110), (65, 66, 98, 97), (92, 93, 125, 124), (79, 80, 112, 111), (66, 67, 99, 98), (93, 94, 126, 125), (80, 81, 113, 112), (67, 68, 100, 99), (94, 95, 127, 126), (81, 82, 114, 113), (68, 69, 101, 100), (95, 64, 96, 127), (82, 83, 115, 114), (69, 70, 102, 101), (83, 84, 116, 115), (70, 71, 103, 102), (84, 85, 117, 116), (71, 72, 104, 103), (85, 86, 118, 117), (72, 73, 105, 104), (86, 87, 119, 118), (73, 74, 106, 105), (129, 128, 159, 158, 157, 156, 155, 154, 153, 152, 151, 150, 149, 148, 147, 146, 145, 144, 143, 142, 141, 140, 139, 138, 137, 136, 135, 134, 133, 132, 131, 130), (19, 17, 136, 137), (37, 35, 145, 146), (55, 53, 154, 155), (11, 9, 132, 133), (29, 27, 141, 142), (3, 1, 128, 129), (47, 45, 150, 151), (1, 63, 159, 128), (21, 19, 137, 138), (39, 37, 146, 147), (57, 55, 155, 156), (13, 11, 133, 134), (31, 29, 142, 143), (49, 47, 151, 152), (5, 3, 129, 130), (23, 21, 138, 139), (41, 39, 147, 148), (59, 57, 156, 157), (15, 13, 134, 135), (33, 31, 143, 144), (51, 49, 152, 153), (7, 5, 130, 131), (25, 23, 139, 140), (43, 41, 148, 149), (61, 59, 157, 158), (17, 15, 135, 136), (35, 33, 144, 145), (53, 51, 153, 154), (9, 7, 131, 132), (27, 25, 140, 141), (45, 43, 149, 150), (165, 166, 198, 197), (109, 110, 174, 173), (96, 97, 161, 160), (123, 124, 188, 187), (110, 111, 175, 174), (97, 98, 162, 161), (124, 125, 189, 188), (111, 112, 176, 175), (98, 99, 163, 162), (125, 126, 190, 189), (112, 113, 177, 176), (99, 100, 164, 163), (126, 127, 191, 190), (113, 114, 178, 177), (100, 101, 165, 164), (127, 96, 160, 191), (114, 115, 179, 178), (101, 102, 166, 165), (115, 116, 180, 179), (102, 103, 167, 166), (116, 117, 181, 180), (103, 104, 168, 167), (117, 118, 182, 181), (104, 105, 169, 168), (118, 119, 183, 182), (105, 106, 170, 169), (119, 120, 184, 183), (106, 107, 171, 170), (120, 121, 185, 184), (107, 108, 172, 171), (121, 122, 186, 185), (108, 109, 173, 172), (200, 201, 233, 232), (179, 180, 212, 211), (166, 167, 199, 198), (180, 181, 213, 212), (167, 168, 200, 199), (181, 182, 214, 213), (168, 169, 201, 200), (182, 183, 215, 214), (169, 170, 202, 201), (183, 184, 216, 215), (170, 171, 203, 202), (184, 185, 217, 216), (171, 172, 204, 203), (185, 186, 218, 217), (172, 173, 205, 204), (186, 187, 219, 218), (173, 174, 206, 205), (160, 161, 193, 192), (187, 188, 220, 219), (174, 175, 207, 206), (161, 162, 194, 193), (188, 189, 221, 220), (175, 176, 208, 207), (162, 163, 195, 194), (189, 190, 222, 221), (176, 177, 209, 208), (163, 164, 196, 195), (190, 191, 223, 222), (177, 178, 210, 209), (164, 165, 197, 196), (191, 160, 192, 223), (178, 179, 211, 210), (235, 236, 268, 267), (214, 215, 247, 246), (201, 202, 234, 233), (215, 216, 248, 247), (202, 203, 235, 234), (216, 217, 249, 248), (203, 204, 236, 235), (217, 218, 250, 249), (204, 205, 237, 236), (218, 219, 251, 250), (205, 206, 238, 237), (192, 193, 225, 224), (219, 220, 252, 251), (206, 207, 239, 238), (193, 194, 226, 225), (220, 221, 253, 252), (207, 208, 240, 239), (194, 195, 227, 226), (221, 222, 254, 253), (208, 209, 241, 240), (195, 196, 228, 227), (222, 223, 255, 254), (209, 210, 242, 241), (196, 197, 229, 228), (223, 192, 224, 255), (210, 211, 243, 242), (197, 198, 230, 229), (211, 212, 244, 243), (198, 199, 231, 230), (212, 213, 245, 244), (199, 200, 232, 231), (213, 214, 246, 245), (275, 276, 308, 307), (249, 250, 282, 281), (236, 237, 269, 268), (250, 251, 283, 282), (237, 238, 270, 269), (224, 225, 257, 256), (251, 252, 284, 283), (238, 239, 271, 270), (225, 226, 258, 257), (252, 253, 285, 284), (239, 240, 272, 271), (226, 227, 259, 258), (253, 254, 286, 285), (240, 241, 273, 272), (227, 228, 260, 259), (254, 255, 287, 286), (241, 242, 274, 273), (228, 229, 261, 260), (255, 224, 256, 287), (242, 243, 275, 274), (229, 230, 262, 261), (243, 244, 276, 275), (230, 231, 263, 262), (244, 245, 277, 276), (231, 232, 264, 263), (245, 246, 278, 277), (232, 233, 265, 264), (246, 247, 279, 278), (233, 234, 266, 265), (247, 248, 280, 279), (234, 235, 267, 266), (248, 249, 281, 280), (310, 311, 343, 342), (262, 263, 295, 294), (276, 277, 309, 308), (263, 264, 296, 295), (277, 278, 310, 309), (264, 265, 297, 296), (278, 279, 311, 310), (265, 266, 298, 297), (279, 280, 312, 311), (266, 267, 299, 298), (280, 281, 313, 312), (267, 268, 300, 299), (281, 282, 314, 313), (268, 269, 301, 300), (282, 283, 315, 314), (269, 270, 302, 301), (256, 257, 289, 288), (283, 284, 316, 315), (270, 271, 303, 302), (257, 258, 290, 289), (284, 285, 317, 316), (271, 272, 304, 303), (258, 259, 291, 290), (285, 286, 318, 317), (272, 273, 305, 304), (259, 260, 292, 291), (286, 287, 319, 318), (273, 274, 306, 305), (260, 261, 293, 292), (287, 256, 288, 319), (274, 275, 307, 306), (261, 262, 294, 293), (345, 346, 378, 377), (297, 298, 330, 329), (311, 312, 344, 343), (298, 299, 331, 330), (312, 313, 345, 344), (299, 300, 332, 331), (313, 314, 346, 345), (300, 301, 333, 332), (314, 315, 347, 346), (301, 302, 334, 333), (288, 289, 321, 320), (315, 316, 348, 347), (302, 303, 335, 334), (289, 290, 322, 321), (316, 317, 349, 348), (303, 304, 336, 335), (290, 291, 323, 322), (317, 318, 350, 349), (304, 305, 337, 336), (291, 292, 324, 323), (318, 319, 351, 350), (305, 306, 338, 337), (292, 293, 325, 324), (319, 288, 320, 351), (306, 307, 339, 338), (293, 294, 326, 325), (307, 308, 340, 339), (294, 295, 327, 326), (308, 309, 341, 340), (295, 296, 328, 327), (309, 310, 342, 341), (296, 297, 329, 328), (352, 353, 354, 355, 356, 357, 358, 359, 360, 361, 362, 363, 364, 365, 366, 367, 368, 369, 370, 371, 372, 373, 374, 375, 376, 377, 378, 379, 380, 381, 382, 383), (332, 333, 365, 364), (346, 347, 379, 378), (333, 334, 366, 365), (320, 321, 353, 352), (347, 348, 380, 379), (334, 335, 367, 366), (321, 322, 354, 353), (348, 349, 381, 380), (335, 336, 368, 367), (322, 323, 355, 354), (349, 350, 382, 381), (336, 337, 369, 368), (323, 324, 356, 355), (350, 351, 383, 382), (337, 338, 370, 369), (324, 325, 357, 356), (351, 320, 352, 383), (338, 339, 371, 370), (325, 326, 358, 357), (339, 340, 372, 371), (326, 327, 359, 358), (340, 341, 373, 372), (327, 328, 360, 359), (341, 342, 374, 373), (328, 329, 361, 360), (342, 343, 375, 374), (329, 330, 362, 361), (343, 344, 376, 375), (330, 331, 363, 362), (344, 345, 377, 376), (331, 332, 364, 363)])
me_cylinder_001.polygons.foreach_set('use_smooth', [True] * 354)
_uv = me_cylinder_001.uv_layers.new(name='UVMap')
_uv.uv.foreach_set('vector', [0.1134, 0.6516, 0.1145, 0.01194, 0.1287, 0.01204, 0.1267, 0.6515, 0.1267, 0.6515, 0.1287, 0.01204, 0.143, 0.01215, 0.1401, 0.6514, 0.1401, 0.6514, 0.143, 0.01215, 0.1573, 0.01228, 0.1535, 0.6514, 0.1535, 0.6514, 0.1573, 0.01228, 0.1715, 0.01242, 0.1669, 0.6514, 0.1669, 0.6514, 0.1715, 0.01242, 0.1858, 0.01258, 0.1803, 0.6515, 0.1803, 0.6515, 0.1858, 0.01258, 0.2, 0.01276, 0.1937, 0.6516, 0.1937, 0.6516, 0.2, 0.01276, 0.2143, 0.01296, 0.2071, 0.6517, 0.2071, 0.6517, 0.2143, 0.01296, 0.2285, 0.01318, 0.2206, 0.6518, 0.2206, 0.6518, 0.2285, 0.01318, 0.2428, 0.01341, 0.234, 0.6519, 0.234, 0.6519, 0.2428, 0.01341, 0.257, 0.01366, 0.2474, 0.652, 0.2474, 0.652, 0.257, 0.01366, 0.2712, 0.01392, 0.2608, 0.6522, 0.2608, 0.6522, 0.2712, 0.01392, 0.2855, 0.01421, 0.2742, 0.6523, 0.2742, 0.6523, 0.2855, 0.01421, 0.2997, 0.01451, 0.2875, 0.6525, 0.2875, 0.6525, 0.2997, 0.01451, 0.3139, 0.01482, 0.3008, 0.6527, 0.3008, 0.6527, 0.3139, 0.01482, 0.3282, 0.01516, 0.3141, 0.653, 0.3141, 0.653, 0.3282, 0.01516, 0.3424, 0.01551, 0.3273, 0.6533, 0.3273, 0.6533, 0.3424, 0.01551, 0.3566, 0.01587, 0.3404, 0.6538, 0.3404, 0.6538, 0.3566, 0.01587, 0.3708, 0.01626, 0.3535, 0.6544, 0.3535, 0.6544, 0.3708, 0.01626, 0.3851, 0.01665, 0.3666, 0.6552, 0.3666, 0.6552, 0.3851, 0.01665, 0.3993, 0.01707, 0.3797, 0.6563, 0.3797, 0.6563, 0.3993, 0.01707, 0.4135, 0.0175, 0.3929, 0.6579, 0.3929, 0.6579, 0.4135, 0.0175, 0.4277, 0.01795, 0.4063, 0.66, 0.4063, 0.66, 0.4277, 0.01795, 0.4419, 0.01837, 0.4202, 0.6629, 0.4202, 0.6629, 0.4419, 0.01837, 0.4559, 0.01881, 0.4347, 0.6669, 0.002604, 0.6632, 0.0001665, 0.01177, 0.01449, 0.01174, 0.01769, 0.6598, 0.01769, 0.6598, 0.01449, 0.01174, 0.0288, 0.01173, 0.03209, 0.6572, 0.03209, 0.6572, 0.0288, 0.01173, 0.04309, 0.01172, 0.04606, 0.6553, 0.04606, 0.6553, 0.04309, 0.01172, 0.05738, 0.01173, 0.05974, 0.654, 0.05974, 0.654, 0.05738, 0.01173, 0.07166, 0.01176, 0.07325, 0.653, 0.07325, 0.653, 0.07166, 0.01176, 0.08594, 0.0118, 0.08666, 0.6524, 0.1002, 0.01187, 0.08594, 0.0118, 0.08598, 0.0002518, 0.1003, 0.0003156, 0.08666, 0.6524, 0.08594, 0.0118, 0.1002, 0.01187, 0.1, 0.6519, 0.1, 0.6519, 0.1002, 0.01187, 0.1145, 0.01194, 0.1134, 0.6516, 0.2206, 0.6518, 0.234, 0.6519, 0.2331, 0.6866, 0.2197, 0.6866, 0.7882, 0.002477, 0.7989, 0.002566, 0.7988, 0.01502, 0.7881, 0.01493, 0.3404, 0.6538, 0.3535, 0.6544, 0.3516, 0.6867, 0.339, 0.6866, 0.03209, 0.6572, 0.04606, 0.6553, 0.05064, 0.6876, 0.03896, 0.6894, 0.1669, 0.6514, 0.1803, 0.6515, 0.1794, 0.6862, 0.166, 0.686, 0.2875, 0.6525, 0.3008, 0.6527, 0.2999, 0.6868, 0.2867, 0.6868, 0.4063, 0.66, 0.4202, 0.6629, 0.41, 0.6923, 0.3992, 0.6897, 0.1134, 0.6516, 0.1267, 0.6515, 0.1262, 0.6855, 0.1131, 0.6854, 0.1, 0.6519, 0.1134, 0.6516, 0.1131, 0.6854, 0.1002, 0.6854, 0.234, 0.6519, 0.2474, 0.652, 0.2465, 0.6867, 0.2331, 0.6866, 0.3535, 0.6544, 0.3666, 0.6552, 0.364, 0.6869, 0.3516, 0.6867, 0.04606, 0.6553, 0.05974, 0.654, 0.06263, 0.6865, 0.05064, 0.6876, 0.1803, 0.6515, 0.1937, 0.6516, 0.1928, 0.6863, 0.1794, 0.6862, 0.3008, 0.6527, 0.3141, 0.653, 0.3131, 0.6867, 0.2999, 0.6868, 0.4202, 0.6629, 0.4347, 0.6669, 0.42, 0.6961, 0.41, 0.6923, 0.1267, 0.6515, 0.1401, 0.6514, 0.1394, 0.6857, 0.1262, 0.6855, 0.2474, 0.652, 0.2608, 0.6522, 0.2599, 0.6868, 0.2465, 0.6867, 0.3666, 0.6552, 0.3797, 0.6563, 0.3761, 0.6873, 0.364, 0.6869, 0.05974, 0.654, 0.07325, 0.653, 0.07491, 0.6858, 0.06263, 0.6865, 0.1937, 0.6516, 0.2071, 0.6517, 0.2062, 0.6864, 0.1928, 0.6863, 0.3141, 0.653, 0.3273, 0.6533, 0.3261, 0.6867, 0.3131, 0.6867, 0.002604, 0.6632, 0.01769, 0.6598, 0.02762, 0.6921, 0.01665, 0.6961, 0.1401, 0.6514, 0.1535, 0.6514, 0.1527, 0.6859, 0.1394, 0.6857, 0.2608, 0.6522, 0.2742, 0.6523, 0.2733, 0.6868, 0.2599, 0.6868, 0.3797, 0.6563, 0.3929, 0.6579, 0.3878, 0.6882, 0.3761, 0.6873, 0.07325, 0.653, 0.08666, 0.6524, 0.08744, 0.6855, 0.07491, 0.6858, 0.2071, 0.6517, 0.2206, 0.6518, 0.2197, 0.6866, 0.2062, 0.6864, 0.3273, 0.6533, 0.3404, 0.6538, 0.339, 0.6866, 0.3261, 0.6867, 0.01769, 0.6598, 0.03209, 0.6572, 0.03896, 0.6894, 0.02762, 0.6921, 0.1535, 0.6514, 0.1669, 0.6514, 0.166, 0.686, 0.1527, 0.6859, 0.2742, 0.6523, 0.2875, 0.6525, 0.2867, 0.6868, 0.2733, 0.6868, 0.3929, 0.6579, 0.4063, 0.66, 0.3992, 0.6897, 0.3878, 0.6882, 0.08666, 0.6524, 0.1, 0.6519, 0.1002, 0.6854, 0.08744, 0.6855, 0.4779, 0.01276, 0.4886, 0.01283, 0.4891, 0.6255, 0.4784, 0.6254, 0.6492, 0.001475, 0.6598, 0.00155, 0.6597, 0.01401, 0.6491, 0.01393, 0.4566, 0.0001514, 0.4673, 0.0002296, 0.4673, 0.01269, 0.4566, 0.01261, 0.6598, 0.00155, 0.6705, 0.001625, 0.6704, 0.01408, 0.6597, 0.01401, 0.4673, 0.0002296, 0.478, 0.0003055, 0.4779, 0.01276, 0.4673, 0.01269, 0.6705, 0.001625, 0.6812, 0.0017, 0.6811, 0.01416, 0.6704, 0.01408, 0.478, 0.0003055, 0.4887, 0.0003792, 0.4886, 0.01283, 0.4779, 0.01276, 0.6812, 0.0017, 0.6919, 0.001775, 0.6918, 0.01424, 0.6811, 0.01416, 0.5422, 0.0007398, 0.5529, 0.0008122, 0.5528, 0.01327, 0.5421, 0.01319, 0.4887, 0.0003792, 0.4994, 0.0004518, 0.4993, 0.0129, 0.4886, 0.01283, 0.6919, 0.001775, 0.7026, 0.001851, 0.7025, 0.01431, 0.6918, 0.01424, 0.5529, 0.0008122, 0.5636, 0.0008849, 0.5635, 0.01334, 0.5528, 0.01327, 0.4994, 0.0004518, 0.5101, 0.0005238, 0.51, 0.01298, 0.4993, 0.0129, 0.7026, 0.001851, 0.7133, 0.001927, 0.7132, 0.01439, 0.7025, 0.01431, 0.5636, 0.0008849, 0.5743, 0.0009578, 0.5742, 0.01341, 0.5635, 0.01334, 0.5101, 0.0005238, 0.5208, 0.0005957, 0.5207, 0.01305, 0.51, 0.01298, 0.7133, 0.001927, 0.724, 0.002003, 0.7239, 0.01446, 0.7132, 0.01439, 0.5743, 0.0009578, 0.585, 0.001031, 0.5849, 0.01349, 0.5742, 0.01341, 0.5208, 0.0005957, 0.5315, 0.0006676, 0.5314, 0.01312, 0.5207, 0.01305, 0.724, 0.002003, 0.7347, 0.00208, 0.7346, 0.01454, 0.7239, 0.01446, 0.585, 0.001031, 0.5957, 0.001104, 0.5956, 0.01356, 0.5849, 0.01349, 0.5315, 0.0006676, 0.5422, 0.0007398, 0.5421, 0.01319, 0.5314, 0.01312, 0.7347, 0.00208, 0.7454, 0.002156, 0.7453, 0.01462, 0.7346, 0.01454, 0.5957, 0.001104, 0.6064, 0.001178, 0.6063, 0.01363, 0.5956, 0.01356, 0.7454, 0.002156, 0.7561, 0.002234, 0.756, 0.0147, 0.7453, 0.01462, 0.6064, 0.001178, 0.6171, 0.001252, 0.617, 0.01371, 0.6063, 0.01363, 0.7561, 0.002234, 0.7668, 0.002312, 0.7667, 0.01477, 0.756, 0.0147, 0.6171, 0.001252, 0.6278, 0.001326, 0.6277, 0.01378, 0.617, 0.01371, 0.7668, 0.002312, 0.7775, 0.002393, 0.7774, 0.01485, 0.7667, 0.01477, 0.6278, 0.001326, 0.6385, 0.0014, 0.6384, 0.01386, 0.6277, 0.01378, 0.7775, 0.002393, 0.7882, 0.002477, 0.7881, 0.01493, 0.7774, 0.01485, 0.6385, 0.0014, 0.6492, 0.001475, 0.6491, 0.01393, 0.6384, 0.01386, 0.03727, 0.8294, 0.02572, 0.8217, 0.0159, 0.8119, 0.008178, 0.8004, 0.002861, 0.7875, 0.0001513, 0.7739, 0.0001513, 0.76, 0.002861, 0.7464, 0.008178, 0.7335, 0.0159, 0.722, 0.02572, 0.7122, 0.03727, 0.7045, 0.0501, 0.6991, 0.06373, 0.6964, 0.07762, 0.6964, 0.09124, 0.6991, 0.1041, 0.7045, 0.1156, 0.7122, 0.1255, 0.722, 0.1332, 0.7335, 0.1385, 0.7464, 0.1412, 0.76, 0.1412, 0.7739, 0.1385, 0.7875, 0.1332, 0.8004, 0.1255, 0.8119, 0.1156, 0.8217, 0.1041, 0.8294, 0.09124, 0.8348, 0.07762, 0.8375, 0.06373, 0.8375, 0.0501, 0.8348, 0.2428, 0.01341, 0.2285, 0.01318, 0.2287, 0.001647, 0.2429, 0.001881, 0.3708, 0.01626, 0.3566, 0.01587, 0.3569, 0.004358, 0.3712, 0.004741, 0.04309, 0.01172, 0.0288, 0.01173, 0.02879, 0.0001514, 0.0431, 0.0001542, 0.1858, 0.01258, 0.1715, 0.01242, 0.1716, 0.0008837, 0.1859, 0.001048, 0.3139, 0.01482, 0.2997, 0.01451, 0.2999, 0.002988, 0.3142, 0.003306, 0.1287, 0.01204, 0.1145, 0.01194, 0.1145, 0.0003958, 0.1288, 0.0004924, 0.4419, 0.01837, 0.4277, 0.01795, 0.4281, 0.006477, 0.4423, 0.006976, 0.1145, 0.01194, 0.1002, 0.01187, 0.1003, 0.0003156, 0.1145, 0.0003958, 0.257, 0.01366, 0.2428, 0.01341, 0.2429, 0.001881, 0.2572, 0.002132, 0.3851, 0.01665, 0.3708, 0.01626, 0.3712, 0.004741, 0.3854, 0.005141, 0.05738, 0.01173, 0.04309, 0.01172, 0.0431, 0.0001542, 0.0574, 0.0001715, 0.2, 0.01276, 0.1858, 0.01258, 0.1859, 0.001048, 0.2002, 0.001231, 0.3282, 0.01516, 0.3139, 0.01482, 0.3142, 0.003306, 0.3284, 0.003641, 0.4559, 0.01881, 0.4419, 0.01837, 0.4423, 0.006976, 0.4563, 0.00746, 0.143, 0.01215, 0.1287, 0.01204, 0.1288, 0.0004924, 0.1431, 0.0006058, 0.2712, 0.01392, 0.257, 0.01366, 0.2572, 0.002132, 0.2715, 0.0024, 0.3993, 0.01707, 0.3851, 0.01665, 0.3854, 0.005141, 0.3996, 0.00556, 0.07166, 0.01176, 0.05738, 0.01173, 0.0574, 0.0001715, 0.07169, 0.0002041, 0.2143, 0.01296, 0.2, 0.01276, 0.2002, 0.001231, 0.2144, 0.00143, 0.3424, 0.01551, 0.3282, 0.01516, 0.3284, 0.003641, 0.3427, 0.003992, 0.01449, 0.01174, 0.0001665, 0.01177, 0.0001513, 0.0001799, 0.01447, 0.0001614, 0.1573, 0.01228, 0.143, 0.01215, 0.1431, 0.0006058, 0.1574, 0.0007363, 0.2855, 0.01421, 0.2712, 0.01392, 0.2715, 0.0024, 0.2857, 0.002686, 0.4135, 0.0175, 0.3993, 0.01707, 0.3996, 0.00556, 0.4139, 0.006004, 0.08594, 0.0118, 0.07166, 0.01176, 0.07169, 0.0002041, 0.08598, 0.0002518, 0.2285, 0.01318, 0.2143, 0.01296, 0.2144, 0.00143, 0.2287, 0.001647, 0.3566, 0.01587, 0.3424, 0.01551, 0.3427, 0.003992, 0.3569, 0.004358, 0.0288, 0.01173, 0.01449, 0.01174, 0.01447, 0.0001614, 0.02879, 0.0001514, 0.1715, 0.01242, 0.1573, 0.01228, 0.1574, 0.0007363, 0.1716, 0.0008837, 0.2997, 0.01451, 0.2855, 0.01421, 0.2857, 0.002686, 0.2999, 0.002988, 0.4277, 0.01795, 0.4135, 0.0175, 0.4139, 0.006004, 0.4281, 0.006477, 0.4753, 0.8456, 0.4786, 0.8332, 0.4991, 0.8399, 0.4958, 0.8513, 0.6811, 0.01416, 0.6918, 0.01424, 0.6921, 0.6273, 0.6814, 0.6272, 0.5421, 0.01319, 0.5528, 0.01327, 0.5532, 0.626, 0.5425, 0.6259, 0.4886, 0.01283, 0.4993, 0.0129, 0.4998, 0.6256, 0.4891, 0.6255, 0.6918, 0.01424, 0.7025, 0.01431, 0.7027, 0.6273, 0.6921, 0.6273, 0.5528, 0.01327, 0.5635, 0.01334, 0.5639, 0.6261, 0.5532, 0.626, 0.4993, 0.0129, 0.51, 0.01298, 0.5105, 0.6256, 0.4998, 0.6256, 0.7025, 0.01431, 0.7132, 0.01439, 0.7134, 0.6274, 0.7027, 0.6273, 0.5635, 0.01334, 0.5742, 0.01341, 0.5745, 0.6262, 0.5639, 0.6261, 0.51, 0.01298, 0.5207, 0.01305, 0.5211, 0.6257, 0.5105, 0.6256, 0.7132, 0.01439, 0.7239, 0.01446, 0.7241, 0.6275, 0.7134, 0.6274, 0.5742, 0.01341, 0.5849, 0.01349, 0.5852, 0.6263, 0.5745, 0.6262, 0.5207, 0.01305, 0.5314, 0.01312, 0.5318, 0.6258, 0.5211, 0.6257, 0.7239, 0.01446, 0.7346, 0.01454, 0.7348, 0.6276, 0.7241, 0.6275, 0.5849, 0.01349, 0.5956, 0.01356, 0.5959, 0.6264, 0.5852, 0.6263, 0.5314, 0.01312, 0.5421, 0.01319, 0.5425, 0.6259, 0.5318, 0.6258, 0.7346, 0.01454, 0.7453, 0.01462, 0.7455, 0.6277, 0.7348, 0.6276, 0.5956, 0.01356, 0.6063, 0.01363, 0.6066, 0.6265, 0.5959, 0.6264, 0.7453, 0.01462, 0.756, 0.0147, 0.7562, 0.6278, 0.7455, 0.6277, 0.6063, 0.01363, 0.617, 0.01371, 0.6173, 0.6266, 0.6066, 0.6265, 0.756, 0.0147, 0.7667, 0.01477, 0.7669, 0.6279, 0.7562, 0.6278, 0.617, 0.01371, 0.6277, 0.01378, 0.628, 0.6267, 0.6173, 0.6266, 0.7667, 0.01477, 0.7774, 0.01485, 0.7775, 0.628, 0.7669, 0.6279, 0.6277, 0.01378, 0.6384, 0.01386, 0.6386, 0.6268, 0.628, 0.6267, 0.7774, 0.01485, 0.7881, 0.01493, 0.7882, 0.6281, 0.7775, 0.628, 0.6384, 0.01386, 0.6491, 0.01393, 0.6493, 0.6269, 0.6386, 0.6268, 0.7881, 0.01493, 0.7988, 0.01502, 0.7989, 0.6282, 0.7882, 0.6281, 0.6491, 0.01393, 0.6597, 0.01401, 0.66, 0.627, 0.6493, 0.6269, 0.4566, 0.01261, 0.4673, 0.01269, 0.4678, 0.6253, 0.4571, 0.6252, 0.6597, 0.01401, 0.6704, 0.01408, 0.6707, 0.6271, 0.66, 0.627, 0.4673, 0.01269, 0.4779, 0.01276, 0.4784, 0.6254, 0.4678, 0.6253, 0.6704, 0.01408, 0.6811, 0.01416, 0.6814, 0.6272, 0.6707, 0.6271, 0.5076, 0.8171, 0.5127, 0.8058, 0.5307, 0.8145, 0.5258, 0.8249, 0.5764, 0.6811, 0.5876, 0.6699, 0.6056, 0.6898, 0.5945, 0.6999, 0.4786, 0.8332, 0.4826, 0.8207, 0.5031, 0.8285, 0.4991, 0.8399, 0.5876, 0.6699, 0.5993, 0.6585, 0.6173, 0.6796, 0.6056, 0.6898, 0.4826, 0.8207, 0.4872, 0.8083, 0.5076, 0.8171, 0.5031, 0.8285, 0.5993, 0.6585, 0.6117, 0.649, 0.6295, 0.6694, 0.6173, 0.6796, 0.4872, 0.8083, 0.4925, 0.7959, 0.5127, 0.8058, 0.5076, 0.8171, 0.6117, 0.649, 0.6229, 0.6393, 0.6421, 0.6588, 0.6295, 0.6694, 0.4925, 0.7959, 0.4984, 0.7837, 0.5184, 0.7946, 0.5127, 0.8058, 0.6229, 0.6393, 0.633, 0.6285, 0.6554, 0.6466, 0.6421, 0.6588, 0.4984, 0.7837, 0.505, 0.7716, 0.5247, 0.7836, 0.5184, 0.7946, 0.4566, 0.9863, 0.4599, 0.9778, 0.4761, 0.983, 0.4724, 0.9943, 0.505, 0.7716, 0.5122, 0.7598, 0.5316, 0.7727, 0.5247, 0.7836, 0.4599, 0.9778, 0.462, 0.9686, 0.4786, 0.9722, 0.4761, 0.983, 0.5122, 0.7598, 0.5199, 0.7481, 0.539, 0.7619, 0.5316, 0.7727, 0.462, 0.9686, 0.4633, 0.959, 0.4804, 0.9616, 0.4786, 0.9722, 0.5199, 0.7481, 0.5282, 0.7367, 0.547, 0.7513, 0.539, 0.7619, 0.4663, 0.9056, 0.4673, 0.894, 0.4869, 0.8966, 0.4856, 0.9077, 0.4633, 0.959, 0.4642, 0.949, 0.4816, 0.951, 0.4804, 0.9616, 0.5282, 0.7367, 0.5369, 0.7254, 0.5554, 0.7409, 0.547, 0.7513, 0.4673, 0.894, 0.4686, 0.8821, 0.4885, 0.8853, 0.4869, 0.8966, 0.4642, 0.949, 0.4647, 0.9387, 0.4826, 0.9403, 0.4816, 0.951, 0.5369, 0.7254, 0.5461, 0.7142, 0.5644, 0.7306, 0.5554, 0.7409, 0.4686, 0.8821, 0.4703, 0.8701, 0.4905, 0.874, 0.4885, 0.8853, 0.4647, 0.9387, 0.4652, 0.928, 0.4835, 0.9295, 0.4826, 0.9403, 0.5461, 0.7142, 0.5558, 0.7032, 0.5739, 0.7203, 0.5644, 0.7306, 0.4703, 0.8701, 0.4725, 0.8579, 0.4929, 0.8627, 0.4905, 0.874, 0.4652, 0.928, 0.4657, 0.9169, 0.4845, 0.9187, 0.4835, 0.9295, 0.5558, 0.7032, 0.5659, 0.6921, 0.5839, 0.7101, 0.5739, 0.7203, 0.4725, 0.8579, 0.4753, 0.8456, 0.4958, 0.8513, 0.4929, 0.8627, 0.4657, 0.9169, 0.4663, 0.9056, 0.4856, 0.9077, 0.4845, 0.9187, 0.5659, 0.6921, 0.5764, 0.6811, 0.5945, 0.6999, 0.5839, 0.7101, 0.5424, 0.7942, 0.549, 0.7842, 0.6622, 0.8686, 0.658, 0.8744, 0.6295, 0.6694, 0.6421, 0.6588, 0.6597, 0.6813, 0.6464, 0.6906, 0.5127, 0.8058, 0.5184, 0.7946, 0.5363, 0.8043, 0.5307, 0.8145, 0.6421, 0.6588, 0.6554, 0.6466, 0.674, 0.6721, 0.6597, 0.6813, 0.5184, 0.7946, 0.5247, 0.7836, 0.5424, 0.7942, 0.5363, 0.8043, 0.4724, 0.9943, 0.4761, 0.983, 0.4955, 0.9871, 0.4936, 0.9998, 0.5247, 0.7836, 0.5316, 0.7727, 0.549, 0.7842, 0.5424, 0.7942, 0.4761, 0.983, 0.4786, 0.9722, 0.4971, 0.9753, 0.4955, 0.9871, 0.5316, 0.7727, 0.539, 0.7619, 0.5562, 0.7744, 0.549, 0.7842, 0.4786, 0.9722, 0.4804, 0.9616, 0.4984, 0.9639, 0.4971, 0.9753, 0.539, 0.7619, 0.547, 0.7513, 0.5639, 0.7647, 0.5562, 0.7744, 0.4856, 0.9077, 0.4869, 0.8966, 0.505, 0.8992, 0.5036, 0.9099, 0.4804, 0.9616, 0.4816, 0.951, 0.4996, 0.9529, 0.4984, 0.9639, 0.547, 0.7513, 0.5554, 0.7409, 0.5722, 0.7552, 0.5639, 0.7647, 0.4869, 0.8966, 0.4885, 0.8853, 0.5067, 0.8885, 0.505, 0.8992, 0.4816, 0.951, 0.4826, 0.9403, 0.5005, 0.9421, 0.4996, 0.9529, 0.5554, 0.7409, 0.5644, 0.7306, 0.581, 0.7458, 0.5722, 0.7552, 0.4885, 0.8853, 0.4905, 0.874, 0.5087, 0.8778, 0.5067, 0.8885, 0.4826, 0.9403, 0.4835, 0.9295, 0.5014, 0.9313, 0.5005, 0.9421, 0.5644, 0.7306, 0.5739, 0.7203, 0.5904, 0.7365, 0.581, 0.7458, 0.4905, 0.874, 0.4929, 0.8627, 0.511, 0.8671, 0.5087, 0.8778, 0.4835, 0.9295, 0.4845, 0.9187, 0.5025, 0.9206, 0.5014, 0.9313, 0.5739, 0.7203, 0.5839, 0.7101, 0.6004, 0.7272, 0.5904, 0.7365, 0.4929, 0.8627, 0.4958, 0.8513, 0.514, 0.8565, 0.511, 0.8671, 0.4845, 0.9187, 0.4856, 0.9077, 0.5036, 0.9099, 0.5025, 0.9206, 0.5839, 0.7101, 0.5945, 0.6999, 0.6109, 0.718, 0.6004, 0.7272, 0.4958, 0.8513, 0.4991, 0.8399, 0.5174, 0.8459, 0.514, 0.8565, 0.5945, 0.6999, 0.6056, 0.6898, 0.622, 0.7089, 0.6109, 0.718, 0.4991, 0.8399, 0.5031, 0.8285, 0.5213, 0.8353, 0.5174, 0.8459, 0.6056, 0.6898, 0.6173, 0.6796, 0.6338, 0.6998, 0.622, 0.7089, 0.5031, 0.8285, 0.5076, 0.8171, 0.5258, 0.8249, 0.5213, 0.8353, 0.6173, 0.6796, 0.6295, 0.6694, 0.6464, 0.6906, 0.6338, 0.6998, 0.6987, 0.8298, 0.7053, 0.8247, 0.7546, 0.9213, 0.75, 0.9222, 0.4955, 0.9871, 0.4971, 0.9753, 0.6119, 0.9821, 0.6113, 0.9895, 0.549, 0.7842, 0.5562, 0.7744, 0.6665, 0.8629, 0.6622, 0.8686, 0.4971, 0.9753, 0.4984, 0.9639, 0.6129, 0.9748, 0.6119, 0.9821, 0.5562, 0.7744, 0.5639, 0.7647, 0.6711, 0.8572, 0.6665, 0.8629, 0.5036, 0.9099, 0.505, 0.8992, 0.6246, 0.934, 0.6221, 0.9404, 0.4984, 0.9639, 0.4996, 0.9529, 0.6142, 0.9676, 0.6129, 0.9748, 0.5639, 0.7647, 0.5722, 0.7552, 0.676, 0.8516, 0.6711, 0.8572, 0.505, 0.8992, 0.5067, 0.8885, 0.6273, 0.9276, 0.6246, 0.934, 0.4996, 0.9529, 0.5005, 0.9421, 0.6158, 0.9606, 0.6142, 0.9676, 0.5722, 0.7552, 0.581, 0.7458, 0.6812, 0.846, 0.676, 0.8516, 0.5067, 0.8885, 0.5087, 0.8778, 0.6302, 0.9215, 0.6273, 0.9276, 0.5005, 0.9421, 0.5014, 0.9313, 0.6177, 0.9537, 0.6158, 0.9606, 0.581, 0.7458, 0.5904, 0.7365, 0.6867, 0.8405, 0.6812, 0.846, 0.5087, 0.8778, 0.511, 0.8671, 0.6332, 0.9154, 0.6302, 0.9215, 0.5014, 0.9313, 0.5025, 0.9206, 0.6198, 0.947, 0.6177, 0.9537, 0.5904, 0.7365, 0.6004, 0.7272, 0.6925, 0.835, 0.6867, 0.8405, 0.511, 0.8671, 0.514, 0.8565, 0.6364, 0.9094, 0.6332, 0.9154, 0.5025, 0.9206, 0.5036, 0.9099, 0.6221, 0.9404, 0.6198, 0.947, 0.6004, 0.7272, 0.6109, 0.718, 0.6987, 0.8298, 0.6925, 0.835, 0.514, 0.8565, 0.5174, 0.8459, 0.6396, 0.9034, 0.6364, 0.9094, 0.6109, 0.718, 0.622, 0.7089, 0.7053, 0.8247, 0.6987, 0.8298, 0.5174, 0.8459, 0.5213, 0.8353, 0.643, 0.8975, 0.6396, 0.9034, 0.622, 0.7089, 0.6338, 0.6998, 0.7122, 0.8199, 0.7053, 0.8247, 0.5213, 0.8353, 0.5258, 0.8249, 0.6466, 0.8917, 0.643, 0.8975, 0.6338, 0.6998, 0.6464, 0.6906, 0.7196, 0.8154, 0.7122, 0.8199, 0.5258, 0.8249, 0.5307, 0.8145, 0.6502, 0.8859, 0.6466, 0.8917, 0.6464, 0.6906, 0.6597, 0.6813, 0.7274, 0.8112, 0.7196, 0.8154, 0.5307, 0.8145, 0.5363, 0.8043, 0.654, 0.8801, 0.6502, 0.8859, 0.6597, 0.6813, 0.674, 0.6721, 0.7354, 0.8073, 0.7274, 0.8112, 0.5363, 0.8043, 0.5424, 0.7942, 0.658, 0.8744, 0.654, 0.8801, 0.4936, 0.9998, 0.4955, 0.9871, 0.6113, 0.9895, 0.611, 0.9969, 0.765, 0.9199, 0.771, 0.9194, 0.7683, 0.9339, 0.7638, 0.9329, 0.6396, 0.9034, 0.643, 0.8975, 0.7139, 0.9454, 0.7123, 0.9482, 0.7053, 0.8247, 0.7122, 0.8199, 0.7596, 0.9205, 0.7546, 0.9213, 0.643, 0.8975, 0.6466, 0.8917, 0.7157, 0.9427, 0.7139, 0.9454, 0.7122, 0.8199, 0.7196, 0.8154, 0.765, 0.9199, 0.7596, 0.9205, 0.6466, 0.8917, 0.6502, 0.8859, 0.7177, 0.9402, 0.7157, 0.9427, 0.7196, 0.8154, 0.7274, 0.8112, 0.771, 0.9194, 0.765, 0.9199, 0.6502, 0.8859, 0.654, 0.8801, 0.7199, 0.9377, 0.7177, 0.9402, 0.7274, 0.8112, 0.7354, 0.8073, 0.7778, 0.919, 0.771, 0.9194, 0.654, 0.8801, 0.658, 0.8744, 0.7224, 0.9354, 0.7199, 0.9377, 0.611, 0.9969, 0.6113, 0.9895, 0.7132, 0.9946, 0.7148, 0.9998, 0.658, 0.8744, 0.6622, 0.8686, 0.725, 0.9332, 0.7224, 0.9354, 0.6113, 0.9895, 0.6119, 0.9821, 0.712, 0.9898, 0.7132, 0.9946, 0.6622, 0.8686, 0.6665, 0.8629, 0.7279, 0.9312, 0.725, 0.9332, 0.6119, 0.9821, 0.6129, 0.9748, 0.7109, 0.9855, 0.712, 0.9898, 0.6665, 0.8629, 0.6711, 0.8572, 0.731, 0.9293, 0.7279, 0.9312, 0.6221, 0.9404, 0.6246, 0.934, 0.7081, 0.9635, 0.708, 0.9668, 0.6129, 0.9748, 0.6142, 0.9676, 0.7099, 0.9814, 0.7109, 0.9855, 0.6711, 0.8572, 0.676, 0.8516, 0.7344, 0.9276, 0.731, 0.9293, 0.6246, 0.934, 0.6273, 0.9276, 0.7085, 0.9602, 0.7081, 0.9635, 0.6142, 0.9676, 0.6158, 0.9606, 0.7091, 0.9775, 0.7099, 0.9814, 0.676, 0.8516, 0.6812, 0.846, 0.7379, 0.926, 0.7344, 0.9276, 0.6273, 0.9276, 0.6302, 0.9215, 0.7091, 0.9571, 0.7085, 0.9602, 0.6158, 0.9606, 0.6177, 0.9537, 0.7085, 0.9738, 0.7091, 0.9775, 0.6812, 0.846, 0.6867, 0.8405, 0.7417, 0.9245, 0.7379, 0.926, 0.6302, 0.9215, 0.6332, 0.9154, 0.7099, 0.954, 0.7091, 0.9571, 0.6177, 0.9537, 0.6198, 0.947, 0.7081, 0.9702, 0.7085, 0.9738, 0.6867, 0.8405, 0.6925, 0.835, 0.7457, 0.9233, 0.7417, 0.9245, 0.6332, 0.9154, 0.6364, 0.9094, 0.711, 0.951, 0.7099, 0.954, 0.6198, 0.947, 0.6221, 0.9404, 0.708, 0.9668, 0.7081, 0.9702, 0.6925, 0.835, 0.6987, 0.8298, 0.75, 0.9222, 0.7457, 0.9233, 0.6364, 0.9094, 0.6396, 0.9034, 0.7123, 0.9482, 0.711, 0.951, 0.7235, 0.9885, 0.7224, 0.9854, 0.7258, 0.9853, 0.7279, 0.9853, 0.7177, 0.9402, 0.7199, 0.9377, 0.7249, 0.9431, 0.7229, 0.945, 0.771, 0.9194, 0.7778, 0.919, 0.7729, 0.9357, 0.7683, 0.9339, 0.7199, 0.9377, 0.7224, 0.9354, 0.7271, 0.9412, 0.7249, 0.9431, 0.7148, 0.9998, 0.7132, 0.9946, 0.7235, 0.9885, 0.7249, 0.9906, 0.7224, 0.9354, 0.725, 0.9332, 0.7294, 0.9395, 0.7271, 0.9412, 0.7132, 0.9946, 0.712, 0.9898, 0.7224, 0.9854, 0.7235, 0.9885, 0.725, 0.9332, 0.7279, 0.9312, 0.732, 0.938, 0.7294, 0.9395, 0.712, 0.9898, 0.7109, 0.9855, 0.7211, 0.982, 0.7224, 0.9854, 0.7279, 0.9312, 0.731, 0.9293, 0.7348, 0.9366, 0.732, 0.938, 0.708, 0.9668, 0.7081, 0.9635, 0.7152, 0.9641, 0.7154, 0.9669, 0.7109, 0.9855, 0.7099, 0.9814, 0.7192, 0.9787, 0.7211, 0.982, 0.731, 0.9293, 0.7344, 0.9276, 0.7378, 0.9353, 0.7348, 0.9366, 0.7081, 0.9635, 0.7085, 0.9602, 0.7153, 0.9615, 0.7152, 0.9641, 0.7099, 0.9814, 0.7091, 0.9775, 0.7177, 0.9756, 0.7192, 0.9787, 0.7344, 0.9276, 0.7379, 0.926, 0.7409, 0.9342, 0.7378, 0.9353, 0.7085, 0.9602, 0.7091, 0.9571, 0.7157, 0.9589, 0.7153, 0.9615, 0.7091, 0.9775, 0.7085, 0.9738, 0.7166, 0.9726, 0.7177, 0.9756, 0.7379, 0.926, 0.7417, 0.9245, 0.7443, 0.9333, 0.7409, 0.9342, 0.7091, 0.9571, 0.7099, 0.954, 0.7163, 0.9563, 0.7157, 0.9589, 0.7085, 0.9738, 0.7081, 0.9702, 0.7158, 0.9697, 0.7166, 0.9726, 0.7417, 0.9245, 0.7457, 0.9233, 0.7478, 0.9327, 0.7443, 0.9333, 0.7099, 0.954, 0.711, 0.951, 0.7172, 0.9539, 0.7163, 0.9563, 0.7081, 0.9702, 0.708, 0.9668, 0.7154, 0.9669, 0.7158, 0.9697, 0.7457, 0.9233, 0.75, 0.9222, 0.7515, 0.9323, 0.7478, 0.9327, 0.711, 0.951, 0.7123, 0.9482, 0.7183, 0.9515, 0.7172, 0.9539, 0.75, 0.9222, 0.7546, 0.9213, 0.7554, 0.9321, 0.7515, 0.9323, 0.7123, 0.9482, 0.7139, 0.9454, 0.7196, 0.9493, 0.7183, 0.9515, 0.7546, 0.9213, 0.7596, 0.9205, 0.7595, 0.9323, 0.7554, 0.9321, 0.7139, 0.9454, 0.7157, 0.9427, 0.7212, 0.9471, 0.7196, 0.9493, 0.7596, 0.9205, 0.765, 0.9199, 0.7638, 0.9329, 0.7595, 0.9323, 0.7157, 0.9427, 0.7177, 0.9402, 0.7229, 0.945, 0.7212, 0.9471, 0.7257, 0.981, 0.7261, 0.9807, 0.7263, 0.9805, 0.7266, 0.9804, 0.7268, 0.9804, 0.7271, 0.9805, 0.7272, 0.9807, 0.7274, 0.981, 0.7277, 0.9814, 0.7277, 0.9811, 0.7276, 0.9809, 0.7275, 0.9808, 0.7275, 0.9805, 0.7276, 0.9804, 0.7275, 0.9804, 0.7274, 0.9807, 0.7278, 0.98, 0.728, 0.9796, 0.7282, 0.9795, 0.7282, 0.9796, 0.7283, 0.9799, 0.7277, 0.9807, 0.7265, 0.9825, 0.7251, 0.9844, 0.7273, 0.9861, 0.7279, 0.9853, 0.7258, 0.9853, 0.7246, 0.9836, 0.7247, 0.9828, 0.725, 0.9823, 0.7252, 0.9818, 0.7255, 0.9814, 0.7294, 0.9395, 0.732, 0.938, 0.7276, 0.9804, 0.7275, 0.9805, 0.7224, 0.9854, 0.7211, 0.982, 0.7246, 0.9836, 0.7258, 0.9853, 0.732, 0.938, 0.7348, 0.9366, 0.7275, 0.9804, 0.7276, 0.9804, 0.7154, 0.9669, 0.7152, 0.9641, 0.7261, 0.9807, 0.7257, 0.981, 0.7211, 0.982, 0.7192, 0.9787, 0.7247, 0.9828, 0.7246, 0.9836, 0.7348, 0.9366, 0.7378, 0.9353, 0.7274, 0.9807, 0.7275, 0.9804, 0.7152, 0.9641, 0.7153, 0.9615, 0.7263, 0.9805, 0.7261, 0.9807, 0.7192, 0.9787, 0.7177, 0.9756, 0.725, 0.9823, 0.7247, 0.9828, 0.7378, 0.9353, 0.7409, 0.9342, 0.7278, 0.98, 0.7274, 0.9807, 0.7153, 0.9615, 0.7157, 0.9589, 0.7266, 0.9804, 0.7263, 0.9805, 0.7177, 0.9756, 0.7166, 0.9726, 0.7252, 0.9818, 0.725, 0.9823, 0.7409, 0.9342, 0.7443, 0.9333, 0.728, 0.9796, 0.7278, 0.98, 0.7157, 0.9589, 0.7163, 0.9563, 0.7268, 0.9804, 0.7266, 0.9804, 0.7166, 0.9726, 0.7158, 0.9697, 0.7255, 0.9814, 0.7252, 0.9818, 0.7443, 0.9333, 0.7478, 0.9327, 0.7282, 0.9795, 0.728, 0.9796, 0.7163, 0.9563, 0.7172, 0.9539, 0.7271, 0.9805, 0.7268, 0.9804, 0.7158, 0.9697, 0.7154, 0.9669, 0.7257, 0.981, 0.7255, 0.9814, 0.7478, 0.9327, 0.7515, 0.9323, 0.7282, 0.9796, 0.7282, 0.9795, 0.7172, 0.9539, 0.7183, 0.9515, 0.7272, 0.9807, 0.7271, 0.9805, 0.7515, 0.9323, 0.7554, 0.9321, 0.7283, 0.9799, 0.7282, 0.9796, 0.7183, 0.9515, 0.7196, 0.9493, 0.7274, 0.981, 0.7272, 0.9807, 0.7554, 0.9321, 0.7595, 0.9323, 0.7277, 0.9807, 0.7283, 0.9799, 0.7196, 0.9493, 0.7212, 0.9471, 0.7277, 0.9814, 0.7274, 0.981, 0.7595, 0.9323, 0.7638, 0.9329, 0.7265, 0.9825, 0.7277, 0.9807, 0.7212, 0.9471, 0.7229, 0.945, 0.7277, 0.9811, 0.7277, 0.9814, 0.7638, 0.9329, 0.7683, 0.9339, 0.7251, 0.9844, 0.7265, 0.9825, 0.7229, 0.945, 0.7249, 0.9431, 0.7276, 0.9809, 0.7277, 0.9811, 0.7683, 0.9339, 0.7729, 0.9357, 0.7273, 0.9861, 0.7251, 0.9844, 0.7249, 0.9431, 0.7271, 0.9412, 0.7275, 0.9808, 0.7276, 0.9809, 0.7249, 0.9906, 0.7235, 0.9885, 0.7279, 0.9853, 0.7273, 0.9861, 0.7271, 0.9412, 0.7294, 0.9395, 0.7275, 0.9805, 0.7275, 0.9808])
me_cylinder_001.materials.append(mat_putter)
me_cylinder_001.use_remesh_fix_poles = True
me_cylinder_001.use_remesh_preserve_attributes = False
me_cylinder_001.update()

# ---- objects
ob_head = bpy.data.objects.new('Head', me_cylinder)
ob_shaft = bpy.data.objects.new('Shaft', me_cylinder_001)

# ---- transforms, parenting, visibility, modifiers, constraints
ob_head.location = (0.0, 0.0, 0.0)
ob_head.hide_render = True
ob_shaft.location = (0.0, 0.0, 0.0)
_m = ob_shaft.modifiers.new('Subdivision', 'SUBSURF')
_m.levels = 0

# ---- collection membership
col_collection.objects.link(ob_head)
col_collection.objects.link(ob_shaft)

# ---- scene / render settings (as saved in the file)
scene.frame_start = 1; scene.frame_end = 250; scene.frame_set(82)
scene.render.engine = 'BLENDER_EEVEE_NEXT'
scene.cycles.sampling_pattern = 'TABULATED_SOBOL'
scene.cycles.use_light_tree = False
scene.view_settings.view_transform = 'Filmic'
bpy.context.view_layer.update()

# ---- added for rendering (the .blend has no active camera and no usable light): camera, sun
cam_auto = bpy.data.cameras.new('AutoCamera')
cam_auto.lens = 50.0
cam_auto.sensor_width = 36.0
cam_auto.clip_end = 1000.0
ob_auto_camera = bpy.data.objects.new('AutoCamera', cam_auto)
scene.collection.objects.link(ob_auto_camera)
ob_auto_camera.location = (2.50597, -3.04135, 1.87713)
ob_auto_camera.rotation_euler = (1.09748, -7.21219e-08, 0.694738)
scene.camera = ob_auto_camera
light_auto_sun = bpy.data.lights.new('AutoSun', 'SUN')
light_auto_sun.energy = 3.0
light_auto_sun.angle = 0.0523599
ob_auto_sun = bpy.data.objects.new('AutoSun', light_auto_sun)
scene.collection.objects.link(ob_auto_sun)
ob_auto_sun.rotation_euler = (0.872665, 0.174533, 0.523599)
bpy.context.view_layer.update()
